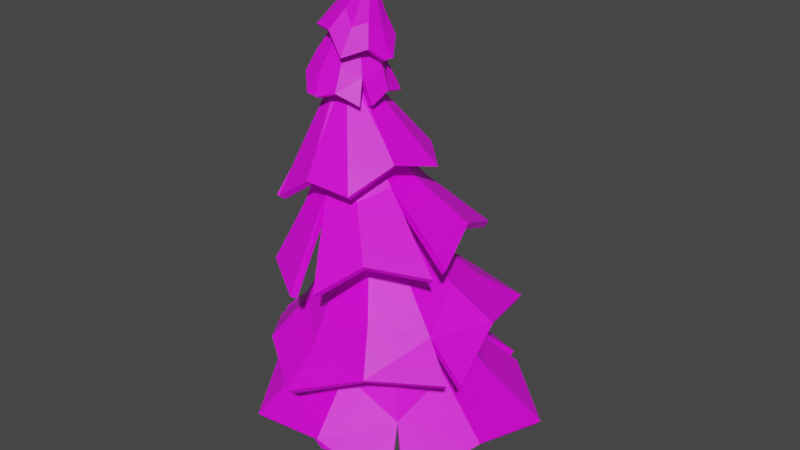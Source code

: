 # Source: Pine_Tree_001.blend  (saved by Blender 2.81.16; exported with 4.5.12 LTS)
import bpy
from mathutils import Matrix  # noqa: F401  (used for matrix-valued properties, if any)

bpy.ops.wm.read_factory_settings(use_empty=True)
scene = bpy.context.scene
scene.name = 'Scene'

# ---- collections
col_collection = bpy.data.collections.new('Collection'); scene.collection.children.link(col_collection)

# ---- images (referenced by path relative to the original .blend; pixels are not part of the script)
import os
ASSET_DIR = os.environ.get("B2B_ASSET_DIR", "")  # directory of the original .blend (textures are referenced by path, not embedded)
HERE = os.path.dirname(os.path.abspath(__file__))  # packed textures are extracted next to this script under _unpacked/

def load_image(name, relpath, width, height, colorspace="sRGB"):
    """Load a texture the original file referenced (path relative to the .blend, or extracted next to this script)."""
    p = next((c for c in (os.path.join(HERE, relpath), os.path.join(ASSET_DIR, relpath)) if relpath and os.path.exists(c)), "")
    if p:
        img = bpy.data.images.load(p, check_existing=True)
        img.name = name
    else:  # same state as the original file: an image datablock whose file is absent (Cycles renders it pink)
        img = bpy.data.images.new(name, width, height)
        img.source = "FILE"
        img.filepath = "//" + (relpath or name)
    img.colorspace_settings.name = colorspace
    return img
img_color_tree_001_png_001 = load_image('Color_Tree_001.png.001', 'Color_Tree_001.jpg', 1024, 1024, 'sRGB')

# ---- materials (node trees are filled in below, after node groups)
mat_material_001 = bpy.data.materials.new('Material.001')
mat_material_001.use_transparent_shadow = False

# ---- material node trees
mat_material_001.use_nodes = True; mat_material_001.node_tree.nodes.clear()
_N = mat_material_001.node_tree.nodes; _L = mat_material_001.node_tree.links
n0 = _N.new('ShaderNodeOutputMaterial'); n0.name = 'Material Output'; n0.location = (300, 300)
n1 = _N.new('ShaderNodeBsdfPrincipled'); n1.name = 'Principled BSDF'; n1.location = (10, 300)
n1.distribution = 'GGX'
n1.subsurface_method = 'BURLEY'
n1.inputs[3].default_value = 1.45
n1.inputs[27].default_value = (0.0, 0.0, 0.0, 1.0)
n1.inputs[28].default_value = 1.0
n2 = _N.new('ShaderNodeTexImage'); n2.name = 'Image Texture'; n2.location = (-265, 178)
n2.image = img_color_tree_001_png_001
_L.new(n1.outputs[0], n0.inputs[0])
_L.new(n2.outputs[0], n1.inputs[0])
n0.is_active_output = True

# ---- world
world_world = bpy.data.worlds.new('World'); scene.world = world_world
world_world.use_nodes = True; world_world.node_tree.nodes.clear()
_N = world_world.node_tree.nodes; _L = world_world.node_tree.links
n0 = _N.new('ShaderNodeOutputWorld'); n0.name = 'World Output'; n0.location = (300, 300)
n1 = _N.new('ShaderNodeBackground'); n1.name = 'Background'; n1.location = (10, 300)
n1.inputs[0].default_value = (0.05088, 0.05088, 0.05088, 1.0)
_L.new(n1.outputs[0], n0.inputs[0])
n0.is_active_output = True
world_world.color = (0.05088, 0.05088, 0.05088)
world_world.use_sun_shadow = False
world_world.sun_shadow_jitter_overblur = 0.0

# ---- meshes
me_cylinder_001 = bpy.data.meshes.new('Cylinder.001')
me_cylinder_001.from_pydata([(9.73e-10, 1.05, -0.01265), (1.355, 0.7047, 1.987), (0.7424, 0.7424, -0.01265), (1.656, 0.579, 2.025), (1.05, -4.312e-08, -0.01265), (1.781, 0.2755, 2.041), (0.7424, -0.7424, -0.01265), (1.656, -0.02792, 2.025), (-9.081e-08, -1.05, -0.01265), (1.355, -0.1536, 1.987), (-0.7424, -0.7424, -0.01265), (1.054, -0.02792, 1.95), (-1.05, 1.529e-08, -0.01265), (0.9289, 0.2755, 1.934), (-0.7424, 0.7424, -0.01265), (1.054, 0.579, 1.95), (1.304, 0.1573, 4.994), (1.148, 0.2224, 4.972), (1.368, -3.725e-09, 5.003), (1.302, -0.1573, 5.005), (1.15, -0.2224, 4.962), (0.9923, -0.1573, 4.951), (0.9278, 3.725e-09, 4.942), (0.9923, 0.1573, 4.951), (0.1149, 0.1243, 8.944), (0.03253, 0.1598, 8.968), (0.149, 0.03852, 8.934), (0.1149, -0.04724, 8.944), (0.03253, -0.08277, 8.968), (-0.0498, -0.04724, 8.992), (-0.0839, 0.03852, 9.002), (-0.0498, 0.1243, 8.992), (0.5179, 0.08571, 10.92), (0.4666, 0.1098, 10.94), (0.5392, 0.02755, 10.9), (0.518, -0.03061, 10.92), (0.4666, -0.0547, 10.94), (0.4152, -0.03061, 10.97), (0.3939, 0.02755, 10.98), (0.4152, 0.08571, 10.97), (0.6745, -0.1795, 7.124), (0.5522, -0.2311, 7.105), (0.6745, 0.06933, 7.124), (0.7251, -0.05511, 7.132), (0.3794, -0.05511, 7.077), (0.43, 0.06933, 7.085), (0.43, -0.1795, 7.085), (0.5522, 0.1209, 7.105), (1.707, 0.06524, 3.551), (1.8, -0.1653, 3.571), (1.482, -0.4914, 3.502), (1.256, -0.3959, 3.454), (1.256, 0.06524, 3.454), (1.482, 0.1607, 3.502), (1.707, -0.3959, 3.551), (1.163, -0.1653, 3.434), (0.8961, -0.03387, 6.039), (1.082, 0.1653, 6.109), (0.7647, 0.3062, 5.989), (0.7647, 0.02447, 5.989), (1.027, 0.02447, 6.088), (1.027, 0.3062, 6.088), (0.7103, 0.1653, 5.968), (0.8961, 0.3645, 6.039), (0.3295, -0.1907, 8.186), (0.3295, 0.02533, 8.186), (0.07917, -0.08266, 8.155), (0.2258, 0.07006, 8.173), (0.2258, -0.2354, 8.173), (0.3724, -0.08266, 8.191), (0.1221, 0.02533, 8.16), (0.1221, -0.1907, 8.16), (0.134, 0.1724, 9.985), (0.2044, 0.2042, 9.955), (0.134, 0.01897, 9.985), (0.1048, 0.09567, 9.997), (0.2747, 0.01897, 9.925), (0.2044, -0.01281, 9.955), (0.2747, 0.1724, 9.925), (0.3039, 0.09567, 9.913)], [], [(0, 1, 3, 2), (2, 3, 5, 4), (4, 5, 7, 6), (6, 7, 9, 8), (8, 9, 11, 10), (10, 11, 13, 12), (49, 48, 16, 18), (12, 13, 15, 14), (14, 15, 1, 0), (0, 2, 4, 6, 8, 10, 12, 14), (68, 64, 27, 28), (51, 50, 20, 21), (53, 52, 23, 17), (48, 53, 17, 16), (54, 49, 18, 19), (55, 51, 21, 22), (50, 54, 19, 20), (52, 55, 22, 23), (73, 72, 39, 33), (69, 65, 24, 26), (70, 66, 30, 31), (71, 68, 28, 29), (64, 69, 26, 27), (65, 67, 25, 24), (67, 70, 31, 25), (66, 71, 29, 30), (32, 33, 39, 38, 37, 36, 35, 34), (75, 74, 37, 38), (77, 76, 35, 36), (79, 78, 32, 34), (72, 75, 38, 39), (74, 77, 36, 37), (76, 79, 34, 35), (78, 73, 33, 32), (62, 59, 46, 44), (63, 58, 45, 47), (61, 63, 47, 42), (60, 57, 43, 40), (59, 56, 41, 46), (58, 62, 44, 45), (57, 61, 42, 43), (56, 60, 40, 41), (15, 13, 55, 52), (9, 7, 54, 50), (13, 11, 51, 55), (7, 5, 49, 54), (3, 1, 53, 48), (1, 15, 52, 53), (11, 9, 50, 51), (5, 3, 48, 49), (20, 19, 60, 56), (18, 16, 61, 57), (23, 22, 62, 58), (21, 20, 56, 59), (19, 18, 57, 60), (16, 17, 63, 61), (17, 23, 58, 63), (22, 21, 59, 62), (44, 46, 71, 66), (47, 45, 70, 67), (42, 47, 67, 65), (40, 43, 69, 64), (46, 41, 68, 71), (45, 44, 66, 70), (43, 42, 65, 69), (41, 40, 64, 68), (24, 25, 73, 78), (27, 26, 79, 76), (29, 28, 77, 74), (31, 30, 75, 72), (26, 24, 78, 79), (28, 27, 76, 77), (30, 29, 74, 75), (25, 31, 72, 73)])
_uv = me_cylinder_001.uv_layers.new(name='UVMap')
_uv.uv.foreach_set('vector', [0.6443, 0.7372, 0.6226, 0.7816, 0.4112, 0.8281, 0.4898, 0.7434, 0.512, 0.8906, 0.4112, 0.8281, 0.6076, 0.8085, 0.6092, 0.9279, 0.6092, 0.9279, 0.6076, 0.8085, 0.5156, 0.8281, 0.5156, 0.8281, 0.5156, 0.8281, 0.5156, 0.8281, 0.5156, 0.8281, 0.5156, 0.8281, 0.5156, 0.8281, 0.5156, 0.8281, 0.5156, 0.8281, 0.5156, 0.8281, 0.5156, 0.8281, 0.5156, 0.8281, 0.5156, 0.8281, 0.5156, 0.8281, 0.5781, 0.8674, 0.4231, 0.916, 0.5156, 0.8281, 0.5156, 0.8281, 0.5156, 0.8281, 0.5156, 0.8281, 0.4888, 0.9594, 0.5156, 0.8281, 0.5156, 0.8281, 0.4888, 0.9594, 0.6226, 0.7816, 0.6443, 0.7372, 0.6443, 0.7372, 0.4898, 0.7434, 0.6092, 0.9279, 0.5156, 0.8281, 0.5156, 0.8281, 0.5156, 0.8281, 0.5156, 0.8281, 0.5156, 0.8281, 0.5156, 0.8281, 0.5156, 0.8281, 0.5156, 0.8281, 0.5156, 0.8281, 0.5156, 0.8281, 0.5156, 0.8281, 0.5156, 0.8281, 0.5156, 0.8281, 0.3963, 0.7155, 0.5156, 0.8281, 0.5156, 0.8281, 0.5156, 0.8281, 0.4231, 0.916, 0.3963, 0.7155, 0.5156, 0.8281, 0.5156, 0.8281, 0.5156, 0.8281, 0.5781, 0.8674, 0.5156, 0.8281, 0.5156, 0.8281, 0.5156, 0.8281, 0.5156, 0.8281, 0.5156, 0.8281, 0.5156, 0.8281, 0.5156, 0.8281, 0.5156, 0.8281, 0.5156, 0.8281, 0.5156, 0.8281, 0.5156, 0.8281, 0.5156, 0.8281, 0.5156, 0.8281, 0.5156, 0.8281, 0.5156, 0.8281, 0.5156, 0.8281, 0.5156, 0.8281, 0.5156, 0.8281, 0.5156, 0.8281, 0.5156, 0.8281, 0.5156, 0.8281, 0.5156, 0.8281, 0.5156, 0.8281, 0.5156, 0.8281, 0.5156, 0.8281, 0.5156, 0.8281, 0.5156, 0.8281, 0.5156, 0.8281, 0.5156, 0.8281, 0.5156, 0.8281, 0.5156, 0.8281, 0.5156, 0.8281, 0.5156, 0.8281, 0.5156, 0.8281, 0.5156, 0.8281, 0.5156, 0.8281, 0.5156, 0.8281, 0.5156, 0.8281, 0.5156, 0.8281, 0.5156, 0.8281, 0.5156, 0.8281, 0.5156, 0.8281, 0.5156, 0.8281, 0.5156, 0.8281, 0.5156, 0.8281, 0.5156, 0.8281, 0.5156, 0.8281, 0.5156, 0.8281, 0.5156, 0.8281, 0.5156, 0.8281, 0.5156, 0.8281, 0.5156, 0.8281, 0.5156, 0.8281, 0.5156, 0.8281, 0.5156, 0.8281, 0.5156, 0.8281, 0.5156, 0.8281, 0.5156, 0.8281, 0.5156, 0.8281, 0.5156, 0.8281, 0.5156, 0.8281, 0.5156, 0.8281, 0.5156, 0.8281, 0.5156, 0.8281, 0.5156, 0.8281, 0.5156, 0.8281, 0.5156, 0.8281, 0.5156, 0.8281, 0.5156, 0.8281, 0.5156, 0.8281, 0.5156, 0.8281, 0.5156, 0.8281, 0.5156, 0.8281, 0.5156, 0.8281, 0.5156, 0.8281, 0.5156, 0.8281, 0.5156, 0.8281, 0.5156, 0.8281, 0.5156, 0.8281, 0.5156, 0.8281, 0.5156, 0.8281, 0.5156, 0.8281, 0.5156, 0.8281, 0.5156, 0.8281, 0.5156, 0.8281, 0.5156, 0.8281, 0.5156, 0.8281, 0.5156, 0.8281, 0.5156, 0.8281, 0.5156, 0.8281, 0.5156, 0.8281, 0.5156, 0.8281, 0.5156, 0.8281, 0.5156, 0.8281, 0.5156, 0.8281, 0.5156, 0.8281, 0.5156, 0.8281, 0.5156, 0.8281, 0.5156, 0.8281, 0.5156, 0.8281, 0.5156, 0.8281, 0.5156, 0.8281, 0.5156, 0.8281, 0.5156, 0.8281, 0.5156, 0.8281, 0.5156, 0.8281, 0.5156, 0.8281, 0.5156, 0.8281, 0.5156, 0.8281, 0.5156, 0.8281, 0.5156, 0.8281, 0.5156, 0.8281, 0.5156, 0.8281, 0.5156, 0.8281, 0.4888, 0.9594, 0.5156, 0.8281, 0.5156, 0.8281, 0.5156, 0.8281, 0.5156, 0.8281, 0.5156, 0.8281, 0.5156, 0.8281, 0.5156, 0.8281, 0.5156, 0.8281, 0.5156, 0.8281, 0.5156, 0.8281, 0.5156, 0.8281, 0.5156, 0.8281, 0.6076, 0.8085, 0.5781, 0.8674, 0.5156, 0.8281, 0.4112, 0.8281, 0.6226, 0.7816, 0.3963, 0.7155, 0.4231, 0.916, 0.6226, 0.7816, 0.4888, 0.9594, 0.5156, 0.8281, 0.3963, 0.7155, 0.5156, 0.8281, 0.5156, 0.8281, 0.5156, 0.8281, 0.5156, 0.8281, 0.6076, 0.8085, 0.4112, 0.8281, 0.4231, 0.916, 0.5781, 0.8674, 0.5156, 0.8281, 0.5156, 0.8281, 0.5156, 0.8281, 0.5156, 0.8281, 0.5156, 0.8281, 0.5156, 0.8281, 0.5156, 0.8281, 0.5156, 0.8281, 0.5156, 0.8281, 0.5156, 0.8281, 0.5156, 0.8281, 0.5156, 0.8281, 0.5156, 0.8281, 0.5156, 0.8281, 0.5156, 0.8281, 0.5156, 0.8281, 0.5156, 0.8281, 0.5156, 0.8281, 0.5156, 0.8281, 0.5156, 0.8281, 0.5156, 0.8281, 0.5156, 0.8281, 0.5156, 0.8281, 0.5156, 0.8281, 0.5156, 0.8281, 0.5156, 0.8281, 0.5156, 0.8281, 0.5156, 0.8281, 0.5156, 0.8281, 0.5156, 0.8281, 0.5156, 0.8281, 0.5156, 0.8281, 0.5156, 0.8281, 0.5156, 0.8281, 0.5156, 0.8281, 0.5156, 0.8281, 0.5156, 0.8281, 0.5156, 0.8281, 0.5156, 0.8281, 0.5156, 0.8281, 0.5156, 0.8281, 0.5156, 0.8281, 0.5156, 0.8281, 0.5156, 0.8281, 0.5156, 0.8281, 0.5156, 0.8281, 0.5156, 0.8281, 0.5156, 0.8281, 0.5156, 0.8281, 0.5156, 0.8281, 0.5156, 0.8281, 0.5156, 0.8281, 0.5156, 0.8281, 0.5156, 0.8281, 0.5156, 0.8281, 0.5156, 0.8281, 0.5156, 0.8281, 0.5156, 0.8281, 0.5156, 0.8281, 0.5156, 0.8281, 0.5156, 0.8281, 0.5156, 0.8281, 0.5156, 0.8281, 0.5156, 0.8281, 0.5156, 0.8281, 0.5156, 0.8281, 0.5156, 0.8281, 0.5156, 0.8281, 0.5156, 0.8281, 0.5156, 0.8281, 0.5156, 0.8281, 0.5156, 0.8281, 0.5156, 0.8281, 0.5156, 0.8281, 0.5156, 0.8281, 0.5156, 0.8281, 0.5156, 0.8281, 0.5156, 0.8281, 0.5156, 0.8281, 0.5156, 0.8281, 0.5156, 0.8281, 0.5156, 0.8281, 0.5156, 0.8281, 0.5156, 0.8281, 0.5156, 0.8281, 0.5156, 0.8281, 0.5156, 0.8281, 0.5156, 0.8281, 0.5156, 0.8281, 0.5156, 0.8281, 0.5156, 0.8281, 0.5156, 0.8281, 0.5156, 0.8281, 0.5156, 0.8281, 0.5156, 0.8281, 0.5156, 0.8281])
me_cylinder_001.materials.append(mat_material_001)
me_cylinder_001.use_remesh_fix_poles = True
me_cylinder_001.use_remesh_preserve_attributes = False
me_cylinder_001.use_mirror_vertex_groups = False
me_cylinder_001.update()
me_circle_002 = bpy.data.meshes.new('Circle.002')
me_circle_002.from_pydata([(-0.2553, 2.786, 3.499), (-1.224, 1.022, 3.396), (-1.692, -0.5355, 2.931), (-0.5971, -1.904, 3.409), (0.9224, -2.945, 3.163), (2.574, -2.341, 3.837), (4.176, -1.117, 3.759), (3.746, 0.5836, 4.313), (3.298, 2.34, 4.043), (1.229, 2.833, 4.112), (0.6469, 0.4578, 6.227), (0.4013, 0.1865, 6.139), (0.3635, -0.1839, 6.085), (0.5477, -0.512, 6.085), (0.8838, -0.6724, 6.139), (1.243, -0.6039, 6.227), (1.489, -0.3327, 6.315), (1.527, 0.03777, 6.369), (1.342, 0.3659, 6.369), (1.006, 0.5263, 6.315), (0.9468, 2.24, 5.559), (-0.3682, 1.995, 4.877), (-1.115, 0.5432, 5.16), (-1.232, -0.7619, 4.639), (-0.2977, -1.715, 5.385), (1.365, -2.39, 5.394), (2.118, -1.727, 6.032), (3.26, -0.9746, 5.818), (2.828, 0.6506, 6.27), (2.426, 1.995, 5.649), (0.2755, 0.3905, 7.991), (0.05513, 0.3159, 7.927), (-0.08109, 0.1207, 7.887), (-0.08109, -0.1207, 7.887), (0.05513, -0.3159, 7.927), (0.2755, -0.3905, 7.991), (0.4959, -0.3159, 8.055), (0.6322, -0.1207, 8.094), (0.6322, 0.1207, 8.094), (0.4959, 0.3159, 8.055), (0.5874, 1.841, 7.109), (-0.3929, 1.358, 7.189), (-1.142, 0.6216, 6.608), (-0.9744, -0.4381, 7.136), (-0.6398, -1.465, 6.799), (0.4169, -1.604, 7.482), (1.514, -1.539, 7.418), (1.914, -0.5503, 7.899), (2.229, 0.5055, 7.61), (1.442, 1.28, 7.726), (0.1945, 0.2244, 9.534), (0.06533, 0.1867, 9.556), (-0.01737, 0.07919, 9.57), (-0.02206, -0.05709, 9.57), (0.05304, -0.1701, 9.556), (0.1793, -0.2166, 9.534), (0.3084, -0.1789, 9.511), (0.3911, -0.07133, 9.497), (0.3958, 0.06495, 9.497), (0.3207, 0.1779, 9.511), (0.4465, 0.7871, 9.264), (-0.1068, 0.8524, 9.103), (-0.4174, 0.4473, 9.349), (-0.6216, -0.2166, 9.13), (-0.3559, -0.4871, 9.315), (-0.03427, -0.8198, 9.033), (0.5426, -0.7214, 9.168), (1.015, -0.3118, 8.908), (1.043, 0.07895, 9.125), (0.8291, 0.6493, 8.963), (0.5243, 0.04029, 10.92), (0.4789, 0.05227, 10.94), (0.4361, 0.03082, 10.97), (0.4123, -0.01586, 10.98), (0.4165, -0.06994, 10.98), (0.4472, -0.1108, 10.96), (0.4926, -0.1227, 10.93), (0.5354, -0.1013, 10.91), (0.5593, -0.05462, 10.89), (0.555, -0.0005401, 10.9), (0.7267, 0.7785, 10.24), (0.201, 0.6053, 10.66), (-0.1695, 0.5337, 10.62), (-0.1316, -0.02022, 10.83), (-0.1909, -0.5131, 10.48), (0.3374, -0.7261, 10.5), (0.7096, -0.7942, 9.997), (1.122, -0.4107, 10.17), (1.291, 0.1627, 9.877), (1.104, 0.4689, 10.27), (1.072, -0.1567, 11.98), (1.072, -0.1567, 11.98), (1.072, -0.1567, 11.98), (1.072, -0.1567, 11.98), (1.072, -0.1567, 11.98), (1.072, -0.1567, 11.98), (1.072, -0.1567, 11.98), (1.072, -0.1567, 11.98), (1.072, -0.1567, 11.98), (1.072, -0.1567, 11.98), (1.563, 0.7392, 4.812), (1.099, 0.8279, 4.698), (0.6661, 0.6214, 4.628), (0.4281, 0.1986, 4.628), (0.4765, -0.279, 4.698), (0.7928, -0.629, 4.812), (1.256, -0.7178, 4.925), (1.69, -0.5113, 4.995), (1.928, -0.08848, 4.995), (1.879, 0.3891, 4.925), (2.999, 2.795, 1.859), (1.147, 3.644, 1.856), (-0.6061, 2.558, 2.329), (-1.906, 1.06, 2.008), (-1.354, -1.03, 2.075), (-0.4075, -2.642, 1.747), (1.571, -2.766, 2.084), (3.615, -2.271, 1.434), (4.272, -0.4887, 1.944), (4.533, 1.539, 1.501), (1.914, -0.5503, 7.899), (2.872, -1.605, 2.49), (1.429, -1.687, 3.146), (-0.4641, -0.5742, 3.156), (-1.081, 0.7829, 2.692), (1.15, 2.615, 2.658), (2.271, 1.768, 3.118), (3.09, -0.2664, 3.094), (0.06836, -1.848, 2.642), (0.07413, 1.592, 3.181), (3.311, 1.014, 2.736), (3.394, -2.516, 1.434), (-1.537, -0.7811, 2.121), (2.793, 2.943, 1.977), (-0.04163, -1.247, 4.4), (0.9414, -2.126, 3.918), (0.05296, 2.082, 4.083), (-0.5151, 0.7521, 4.418), (2.779, 0.3507, 5.043), (2.564, 1.585, 4.671), (2.112, -1.657, 4.745), (-0.956, -0.3579, 3.767), (1.303, 1.751, 4.909), (3.166, -0.8771, 4.41), (-1.791, -0.2762, 2.956), (1.587, 2.635, 4.198), (3.939, -1.292, 3.741), (-1.242, 1.409, 3.4), (-0.01704, 0.8618, 6.698), (0.5566, 0.9853, 6.971), (1.398, 0.2903, 7.273), (1.561, -0.3281, 7.138), (0.5537, -0.9943, 6.982), (-0.05789, -0.9667, 6.556), (-0.3345, 0.299, 6.75), (1.358, 1.018, 6.844), (1.285, -0.9556, 6.945), (-0.3895, -0.3281, 6.594), (3.289, -0.6659, 5.887), (0.8503, -2.466, 5.209), (-1.076, 0.7334, 5.203), (0.5874, 1.841, 7.109), (-0.4394, -1.178, 7.413), (0.3534, -1.179, 8.105), (-0.2642, 1.026, 7.828), (-0.8914, 0.5008, 7.267), (1.208, -1.194, 7.949), (-0.6681, -0.3274, 7.902), (1.501, -0.4206, 8.332), (0.4757, 1.381, 7.799), (-0.5382, 1.342, 7.102), (-0.4643, -1.584, 6.865), (0.6909, 0.3616, 9.657), (0.9108, 0.04253, 9.607), (0.512, -0.5107, 9.653), (0.1419, -0.5802, 9.57), (-0.1586, 0.02295, 9.771), (-0.02722, 0.286, 9.875), (0.4471, 0.4675, 9.82), (0.8056, -0.3156, 9.481), (-0.1453, -0.3734, 9.769), (0.1455, 0.5045, 9.74), (-0.6443, 0.01764, 9.146), (0.9526, 0.588, 8.963), (0.9493, -0.5032, 8.92), (0.1288, -0.8297, 9.021), (0.2033, 0.3126, 10.92), (0.3185, -0.04252, 11.13), (1.029, 0.2657, 10.73), (0.7872, 0.5235, 10.68), (0.7736, -0.5143, 10.58), (1.023, -0.2824, 10.68), (0.1859, -0.3623, 10.83), (0.558, 0.3899, 11.01), (1.132, 0.02808, 10.49), (0.5718, -0.4434, 10.94), (0.4155, 0.6312, 10.65), (1.277, -0.0434, 9.867), (0.7794, -0.1033, 11.54), (0.9268, 0.04932, 11.44), (0.9892, -0.1686, 11.42), (0.7715, -0.1862, 11.48), (0.8536, 0.02693, 11.51), (1.019, -0.08219, 11.37), (0.8574, -0.2229, 11.48), (0.7758, -0.01049, 11.51), (0.9916, -0.015, 11.44), (0.9206, -0.2327, 11.4), (-0.1722, 2.71, 3.363), (-1.088, 1.019, 3.284), (-1.573, -0.4811, 2.815), (-0.5001, -1.812, 3.287), (0.9559, -2.827, 3.036), (2.533, -2.218, 3.705), (4.087, -1.092, 3.611), (3.646, 0.5741, 4.163), (3.24, 2.269, 3.89), (1.291, 2.741, 3.977), (0.7372, 0.3419, 6.119), (0.5478, 0.1389, 6.046), (0.5168, -0.1466, 5.997), (0.6594, -0.4014, 5.998), (0.9233, -0.5274, 6.042), (1.202, -0.4737, 6.11), (1.375, -0.2669, 6.191), (1.397, 0.0195, 6.243), (1.26, 0.2665, 6.241), (1.01, 0.3894, 6.196), (0.9155, 2.377, 5.673), (-0.4691, 2.11, 4.968), (-1.274, 0.5305, 5.233), (-1.385, -0.8085, 4.715), (-0.4079, -1.825, 5.477), (1.378, -2.518, 5.513), (2.166, -1.836, 6.167), (3.337, -1.052, 5.955), (2.922, 0.6925, 6.419), (2.469, 2.108, 5.78), (0.2511, 0.5488, 8.076), (-0.05921, 0.444, 7.988), (-0.2501, 0.1694, 7.932), (-0.2495, -0.166, 7.936), (-0.0581, -0.4399, 7.995), (0.2503, -0.5441, 8.081), (0.5575, -0.4412, 8.171), (0.7525, -0.1663, 8.222), (0.755, 0.1701, 8.219), (0.5623, 0.4454, 8.168), (1.409, 1.003, 7.28), (-0.3301, 1.218, 7.105), (-0.9825, 0.5783, 6.54), (-0.8133, -0.4019, 7.064), (-0.5008, -1.394, 6.721), (0.4517, -1.458, 7.381), (1.459, -1.41, 7.303), (1.821, -0.4575, 7.783), (1.591, 0.3612, 7.978), (1.534, 0.6671, 7.721), (0.1933, 0.09161, 9.445), (0.1436, 0.06792, 9.483), (0.12, 0.03195, 9.507), (0.1197, -0.0169, 9.508), (0.1439, -0.06134, 9.483), (0.1765, -0.08548, 9.445), (0.2402, -0.0775, 9.41), (0.2503, 0.02825, 9.363), (0.2861, 0.03424, 9.39), (0.2407, 0.09236, 9.408), (0.5004, 0.9402, 9.352), (-0.155, 0.9956, 9.2), (-0.5399, 0.5254, 9.463), (-0.7482, -0.2658, 9.24), (-0.4799, -0.5929, 9.424), (-0.1028, -0.9571, 9.117), (0.6103, -0.8744, 9.242), (1.174, -0.3551, 8.966), (1.22, 0.08517, 9.191), (0.9299, 0.7731, 9.035), (0.5633, 0.08728, 10.93), (0.477, 0.1145, 10.97), (0.3999, 0.07683, 10.99), (0.3577, -0.00383, 11.01), (0.364, -0.09201, 11.01), (0.4222, -0.1619, 10.99), (0.5042, -0.1811, 10.95), (0.5797, -0.1421, 10.92), (0.6179, -0.06652, 10.91), (0.6139, 0.02363, 10.91), (0.6485, 0.6346, 10.17), (0.2423, 0.4911, 10.53), (-0.1041, 0.4474, 10.48), (-0.02935, 0.0009326, 10.68), (-0.1199, -0.4067, 10.35), (0.3306, -0.5667, 10.4), (0.6256, -0.6512, 9.937), (0.9701, -0.3187, 10.12), (1.128, 0.1265, 9.827), (0.9515, 0.3855, 10.2), (1.072, -0.1567, 11.98), (1.072, -0.1567, 11.98), (1.072, -0.1567, 11.98), (1.072, -0.1567, 11.98), (1.072, -0.1567, 11.98), (1.072, -0.1567, 11.98), (1.072, -0.1567, 11.98), (1.072, -0.1567, 11.98), (1.072, -0.1567, 11.98), (1.072, -0.1567, 11.98), (1.51, 0.6018, 4.706), (1.126, 0.6848, 4.586), (0.7632, 0.5244, 4.517), (0.5705, 0.1728, 4.519), (0.62, -0.2274, 4.603), (0.8779, -0.4936, 4.717), (1.247, -0.5575, 4.837), (1.586, -0.3923, 4.899), (1.774, -0.06012, 4.899), (1.744, 0.3232, 4.82), (2.902, 2.717, 1.736), (1.141, 3.535, 1.716), (-0.5422, 2.473, 2.184), (-1.797, 1.04, 1.868), (-1.258, -0.9457, 1.956), (-0.3428, -2.536, 1.618), (1.551, -2.642, 1.954), (3.51, -2.198, 1.314), (4.151, -0.4574, 1.813), (4.421, 1.491, 1.37), (1.543, 0.1009, 8.055), (2.78, -1.505, 2.37), (1.413, -1.541, 3.037), (-0.3336, -0.5169, 3.043), (-0.9605, 0.7583, 2.557), (1.15, 2.496, 2.521), (2.195, 1.654, 2.997), (2.95, -0.2349, 2.98), (0.139, -1.73, 2.519), (0.1551, 1.492, 3.056), (3.188, 0.9639, 2.613), (3.335, -2.407, 1.311), (-1.419, -0.7685, 1.993), (2.76, 2.834, 1.845), (0.06533, -1.141, 4.299), (0.9788, -1.995, 3.804), (0.1395, 1.992, 3.953), (-0.3737, 0.709, 4.314), (2.659, 0.3344, 4.907), (2.496, 1.502, 4.525), (2.061, -1.527, 4.625), (-0.8175, -0.3285, 3.656), (1.306, 1.625, 4.777), (3.065, -0.819, 4.274), (-1.67, -0.2865, 2.83), (1.552, 2.539, 4.056), (3.866, -1.21, 3.606), (-1.14, 1.339, 3.276), (-0.126, 0.9798, 6.781), (0.5258, 1.135, 7.069), (1.51, 0.3337, 7.41), (1.668, -0.3703, 7.277), (0.5262, -1.144, 7.08), (-0.1725, -1.082, 6.641), (-0.4982, 0.3448, 6.816), (1.409, 1.134, 6.974), (1.339, -1.072, 7.076), (-0.5513, -0.3711, 6.66), (3.391, -0.6716, 6.029), (0.7807, -2.594, 5.305), (-1.202, 0.8227, 5.285), (0.6497, 1.7, 7.025), (-0.3244, -1.069, 7.325), (0.3827, -1.027, 8.006), (-0.1573, 0.9031, 7.742), (-0.7324, 0.4571, 7.196), (1.15, -1.068, 7.833), (-0.5052, -0.2879, 7.831), (1.407, -0.3281, 8.216), (0.5388, 1.241, 7.715), (-0.3995, 1.269, 7.025), (-0.3934, -1.457, 6.768), (0.8187, 0.4727, 9.718), (1.091, 0.06033, 9.657), (0.5821, -0.6678, 9.711), (0.1156, -0.7429, 9.641), (-0.3114, 0.03371, 9.864), (-0.1612, 0.3804, 9.973), (0.5039, 0.635, 9.895), (0.9486, -0.4119, 9.534), (-0.2861, -0.472, 9.858), (0.09824, 0.6549, 9.83), (-0.7813, 0.03986, 9.252), (1.103, 0.6378, 9.036), (1.055, -0.6244, 8.988), (0.1449, -0.9883, 9.093), (0.2791, 0.2265, 10.78), (0.4366, -0.02758, 10.98), (0.8762, 0.1795, 10.68), (0.7109, 0.3798, 10.61), (0.6905, -0.3664, 10.52), (0.8707, -0.1851, 10.64), (0.2637, -0.2551, 10.7), (0.5673, 0.2452, 10.9), (0.9568, 0.02815, 10.45), (0.5807, -0.2779, 10.86), (0.381, 0.4815, 10.56), (1.111, -0.008766, 9.825), (0.8683, -0.09523, 11.47), (0.8795, -0.03837, 11.4), (0.897, -0.1067, 11.42), (0.8318, -0.1175, 11.42), (0.8671, -0.05784, 11.46), (0.9051, -0.08108, 11.37), (0.8728, -0.1209, 11.45), (0.8314, -0.05923, 11.44), (0.9043, -0.07114, 11.43), (0.872, -0.1322, 11.38)], [], [(134, 14, 13), (137, 10, 136), (138, 18, 17), (140, 14, 135), (137, 12, 11), (142, 18, 139), (140, 16, 15), (134, 12, 141), (142, 10, 19), (138, 16, 143), (149, 31, 148), (150, 37, 38), (153, 35, 152), (154, 31, 32), (150, 39, 155), (156, 35, 36), (154, 33, 157), (149, 39, 30), (156, 37, 151), (153, 33, 34), (163, 54, 162), (164, 52, 51), (49, 58, 48), (163, 56, 55), (167, 52, 165), (49, 50, 59), (168, 56, 166), (167, 54, 53), (164, 50, 169), (120, 58, 57), (173, 79, 172), (175, 76, 174), (177, 73, 176), (178, 79, 70), (174, 77, 179), (176, 74, 180), (178, 71, 181), (179, 78, 173), (180, 75, 175), (177, 71, 72), (205, 93, 92), (206, 90, 99), (207, 97, 96), (198, 94, 93), (199, 91, 90), (200, 98, 97), (201, 95, 94), (202, 92, 91), (203, 99, 98), (204, 96, 95), (121, 116, 131), (124, 132, 123), (125, 133, 111), (121, 118, 127), (128, 114, 115), (125, 112, 129), (130, 118, 119), (128, 116, 122), (124, 112, 113), (130, 110, 126), (109, 126, 100), (102, 124, 103), (105, 122, 106), (109, 127, 130), (101, 129, 102), (104, 128, 105), (107, 127, 108), (101, 126, 125), (103, 123, 104), (107, 122, 121), (7, 143, 6), (9, 136, 142), (3, 141, 2), (5, 143, 140), (145, 139, 8), (1, 141, 137), (5, 135, 4), (7, 139, 138), (147, 136, 0), (3, 135, 134), (24, 157, 153), (26, 151, 27), (20, 155, 149), (22, 157, 23), (26, 152, 156), (28, 155, 29), (160, 148, 154), (24, 152, 159), (28, 151, 150), (20, 148, 21), (41, 169, 161), (43, 162, 167), (47, 166, 46), (43, 165, 42), (45, 166, 163), (170, 165, 164), (45, 162, 171), (62, 181, 177), (64, 175, 65), (68, 179, 173), (60, 181, 61), (64, 176, 180), (66, 179, 184), (60, 172, 178), (62, 176, 182), (66, 175, 174), (68, 172, 183), (85, 190, 195), (89, 194, 88), (81, 186, 193), (85, 192, 84), (87, 194, 191), (196, 189, 80), (83, 192, 187), (87, 190, 86), (89, 189, 188), (83, 186, 82), (195, 207, 204), (188, 203, 194), (193, 205, 202), (195, 201, 192), (191, 203, 200), (193, 199, 189), (187, 201, 198), (191, 207, 190), (188, 199, 206), (187, 205, 186), (134, 135, 14), (137, 11, 10), (138, 139, 18), (140, 15, 14), (137, 141, 12), (142, 19, 18), (140, 143, 16), (134, 13, 12), (142, 136, 10), (138, 17, 16), (149, 30, 31), (150, 151, 37), (153, 34, 35), (154, 148, 31), (150, 38, 39), (156, 152, 35), (154, 32, 33), (149, 155, 39), (156, 36, 37), (153, 157, 33), (163, 55, 54), (164, 165, 52), (49, 59, 58), (163, 166, 56), (167, 53, 52), (49, 40, 50), (168, 57, 56), (167, 162, 54), (164, 51, 50), (120, 48, 58), (173, 78, 79), (175, 75, 76), (177, 72, 73), (178, 172, 79), (174, 76, 77), (176, 73, 74), (178, 70, 71), (179, 77, 78), (180, 74, 75), (177, 181, 71), (205, 198, 93), (206, 199, 90), (207, 200, 97), (198, 201, 94), (199, 202, 91), (200, 203, 98), (201, 204, 95), (202, 205, 92), (203, 206, 99), (204, 207, 96), (121, 122, 116), (124, 113, 132), (125, 126, 133), (121, 117, 118), (128, 123, 114), (125, 111, 112), (130, 127, 118), (128, 115, 116), (124, 129, 112), (130, 119, 110), (109, 130, 126), (102, 129, 124), (105, 128, 122), (109, 108, 127), (101, 125, 129), (104, 123, 128), (107, 121, 127), (101, 100, 126), (103, 124, 123), (107, 106, 122), (7, 138, 143), (9, 0, 136), (3, 134, 141), (5, 146, 143), (145, 142, 139), (1, 144, 141), (5, 140, 135), (7, 8, 139), (147, 137, 136), (3, 4, 135), (24, 23, 157), (26, 156, 151), (20, 29, 155), (22, 154, 157), (26, 25, 152), (28, 150, 155), (160, 21, 148), (24, 153, 152), (28, 158, 151), (20, 149, 148), (41, 164, 169), (43, 44, 162), (47, 168, 166), (43, 167, 165), (45, 46, 166), (170, 42, 165), (45, 163, 162), (62, 61, 181), (64, 180, 175), (68, 67, 179), (60, 178, 181), (64, 63, 176), (66, 174, 179), (60, 69, 172), (62, 177, 176), (66, 185, 175), (68, 173, 172), (85, 86, 190), (89, 188, 194), (81, 82, 186), (85, 195, 192), (87, 197, 194), (196, 193, 189), (83, 84, 192), (87, 191, 190), (89, 80, 189), (83, 187, 186), (195, 190, 207), (188, 206, 203), (193, 186, 205), (195, 204, 201), (191, 194, 203), (193, 202, 199), (187, 192, 201), (191, 200, 207), (188, 189, 199), (187, 198, 205), (48, 120, 49), (40, 49, 120, 57), (342, 221, 222), (345, 344, 218), (346, 225, 226), (348, 343, 222), (345, 219, 220), (350, 347, 226), (348, 223, 224), (342, 349, 220), (350, 227, 218), (346, 351, 224), (357, 356, 239), (358, 246, 245), (361, 360, 243), (362, 240, 239), (358, 363, 247), (364, 244, 243), (362, 365, 241), (357, 238, 247), (364, 359, 245), (361, 242, 241), (371, 370, 262), (372, 259, 260), (257, 256, 266), (371, 263, 264), (375, 373, 260), (257, 267, 258), (376, 374, 264), (375, 261, 262), (372, 377, 258), (328, 265, 266), (381, 380, 287), (383, 382, 284), (385, 384, 281), (386, 278, 287), (382, 387, 285), (384, 388, 282), (386, 389, 279), (387, 381, 286), (388, 383, 283), (385, 280, 279), (413, 300, 301), (414, 307, 298), (415, 304, 305), (406, 301, 302), (407, 298, 299), (408, 305, 306), (409, 302, 303), (410, 299, 300), (411, 306, 307), (412, 303, 304), (329, 339, 324), (332, 331, 340), (333, 319, 341), (329, 335, 326), (336, 323, 322), (333, 337, 320), (338, 327, 326), (336, 330, 324), (332, 321, 320), (338, 334, 318), (317, 308, 334), (310, 311, 332), (313, 314, 330), (317, 338, 335), (309, 310, 337), (312, 313, 336), (315, 316, 335), (309, 333, 334), (311, 312, 331), (315, 329, 330), (215, 214, 351), (217, 350, 344), (211, 210, 349), (213, 348, 351), (353, 216, 347), (209, 345, 349), (213, 212, 343), (215, 346, 347), (355, 208, 344), (211, 342, 343), (232, 361, 365), (234, 235, 359), (228, 357, 363), (230, 231, 365), (234, 364, 360), (236, 237, 363), (368, 362, 356), (232, 367, 360), (236, 358, 359), (228, 229, 356), (249, 369, 377), (251, 375, 370), (255, 254, 374), (251, 250, 373), (253, 371, 374), (378, 372, 373), (253, 379, 370), (270, 385, 389), (272, 273, 383), (276, 381, 387), (268, 269, 389), (272, 388, 384), (274, 392, 387), (268, 386, 380), (270, 390, 384), (274, 382, 383), (276, 391, 380), (293, 403, 398), (297, 296, 402), (289, 401, 394), (293, 292, 400), (295, 399, 402), (404, 288, 397), (291, 395, 400), (295, 294, 398), (297, 396, 397), (291, 290, 394), (403, 412, 415), (396, 402, 411), (401, 410, 413), (403, 400, 409), (399, 408, 411), (401, 397, 407), (395, 406, 409), (399, 398, 415), (396, 414, 407), (395, 394, 413), (342, 222, 343), (345, 218, 219), (346, 226, 347), (348, 222, 223), (345, 220, 349), (350, 226, 227), (348, 224, 351), (342, 220, 221), (350, 218, 344), (346, 224, 225), (357, 239, 238), (358, 245, 359), (361, 243, 242), (362, 239, 356), (358, 247, 246), (364, 243, 360), (362, 241, 240), (357, 247, 363), (364, 245, 244), (361, 241, 365), (371, 262, 263), (372, 260, 373), (257, 266, 267), (371, 264, 374), (375, 260, 261), (257, 258, 248), (376, 264, 265), (375, 262, 370), (372, 258, 259), (328, 266, 256), (381, 287, 286), (383, 284, 283), (385, 281, 280), (386, 287, 380), (382, 285, 284), (384, 282, 281), (386, 279, 278), (387, 286, 285), (388, 283, 282), (385, 279, 389), (413, 301, 406), (414, 298, 407), (415, 305, 408), (406, 302, 409), (407, 299, 410), (408, 306, 411), (409, 303, 412), (410, 300, 413), (411, 307, 414), (412, 304, 415), (329, 324, 330), (332, 340, 321), (333, 341, 334), (329, 326, 325), (336, 322, 331), (333, 320, 319), (338, 326, 335), (336, 324, 323), (332, 320, 337), (338, 318, 327), (317, 334, 338), (310, 332, 337), (313, 330, 336), (317, 335, 316), (309, 337, 333), (312, 336, 331), (315, 335, 329), (309, 334, 308), (311, 331, 332), (315, 330, 314), (215, 351, 346), (217, 344, 208), (211, 349, 342), (213, 351, 354), (353, 347, 350), (209, 349, 352), (213, 343, 348), (215, 347, 216), (355, 344, 345), (211, 343, 212), (232, 365, 231), (234, 359, 364), (228, 363, 237), (230, 365, 362), (234, 360, 233), (236, 363, 358), (368, 356, 229), (232, 360, 361), (236, 359, 366), (228, 356, 357), (249, 377, 372), (251, 370, 252), (255, 374, 376), (251, 373, 375), (253, 374, 254), (378, 373, 250), (253, 370, 371), (270, 389, 269), (272, 383, 388), (276, 387, 275), (268, 389, 386), (272, 384, 271), (274, 387, 382), (268, 380, 277), (270, 384, 385), (274, 383, 393), (276, 380, 381), (293, 398, 294), (297, 402, 396), (289, 394, 290), (293, 400, 403), (295, 402, 405), (404, 397, 401), (291, 400, 292), (295, 398, 399), (297, 397, 288), (291, 394, 395), (403, 415, 398), (396, 411, 414), (401, 413, 394), (403, 409, 412), (399, 411, 402), (401, 407, 410), (395, 409, 400), (399, 415, 408), (396, 407, 397), (395, 413, 406), (256, 257, 328), (248, 265, 328, 257), (147, 0, 208, 355), (144, 1, 209, 352), (3, 2, 210, 211), (4, 3, 211, 212), (5, 4, 212, 213), (146, 5, 213, 354), (7, 6, 214, 215), (8, 7, 215, 216), (145, 8, 216, 353), (0, 9, 217, 208), (10, 11, 219, 218), (11, 12, 220, 219), (12, 13, 221, 220), (13, 14, 222, 221), (14, 15, 223, 222), (15, 16, 224, 223), (16, 17, 225, 224), (17, 18, 226, 225), (18, 19, 227, 226), (19, 10, 218, 227), (20, 21, 229, 228), (21, 160, 368, 229), (22, 23, 231, 230), (23, 24, 232, 231), (24, 159, 367, 232), (25, 26, 234, 233), (26, 27, 235, 234), (158, 28, 236, 366), (28, 29, 237, 236), (29, 20, 228, 237), (31, 30, 238, 239), (32, 31, 239, 240), (33, 32, 240, 241), (34, 33, 241, 242), (35, 34, 242, 243), (36, 35, 243, 244), (37, 36, 244, 245), (38, 37, 245, 246), (39, 38, 246, 247), (30, 39, 247, 238), (152, 25, 233, 360), (154, 22, 230, 362), (41, 161, 369, 249), (42, 170, 378, 250), (43, 42, 250, 251), (44, 43, 251, 252), (45, 171, 379, 253), (46, 45, 253, 254), (47, 46, 254, 255), (50, 51, 259, 258), (51, 52, 260, 259), (52, 53, 261, 260), (53, 54, 262, 261), (54, 55, 263, 262), (55, 56, 264, 263), (56, 57, 265, 264), (57, 58, 266, 265), (58, 59, 267, 266), (59, 50, 258, 267), (162, 44, 252, 370), (164, 41, 249, 372), (50, 40, 248, 258), (57, 168, 376, 265), (60, 61, 269, 268), (61, 62, 270, 269), (62, 182, 390, 270), (63, 64, 272, 271), (64, 65, 273, 272), (185, 66, 274, 393), (66, 184, 392, 274), (67, 68, 276, 275), (68, 183, 391, 276), (69, 60, 268, 277), (71, 70, 278, 279), (72, 71, 279, 280), (73, 72, 280, 281), (74, 73, 281, 282), (75, 74, 282, 283), (76, 75, 283, 284), (77, 76, 284, 285), (78, 77, 285, 286), (79, 78, 286, 287), (70, 79, 287, 278), (172, 69, 277, 380), (176, 63, 271, 384), (179, 67, 275, 387), (196, 80, 288, 404), (82, 81, 289, 290), (83, 82, 290, 291), (84, 83, 291, 292), (85, 84, 292, 293), (86, 85, 293, 294), (87, 86, 294, 295), (197, 87, 295, 405), (89, 88, 296, 297), (80, 89, 297, 288), (90, 91, 299, 298), (91, 92, 300, 299), (92, 93, 301, 300), (93, 94, 302, 301), (94, 95, 303, 302), (95, 96, 304, 303), (96, 97, 305, 304), (97, 98, 306, 305), (98, 99, 307, 306), (99, 90, 298, 307), (100, 101, 309, 308), (101, 102, 310, 309), (102, 103, 311, 310), (103, 104, 312, 311), (104, 105, 313, 312), (105, 106, 314, 313), (106, 107, 315, 314), (107, 108, 316, 315), (108, 109, 317, 316), (109, 100, 308, 317), (111, 133, 341, 319), (112, 111, 319, 320), (113, 112, 320, 321), (132, 113, 321, 340), (115, 114, 322, 323), (116, 115, 323, 324), (131, 116, 324, 339), (118, 117, 325, 326), (110, 119, 327, 318), (126, 110, 318, 334), (119, 118, 326, 327), (117, 121, 329, 325), (114, 123, 331, 322), (121, 131, 339, 329), (123, 132, 340, 331), (133, 126, 334, 341), (1, 137, 345, 209), (2, 141, 349, 210), (9, 142, 350, 217), (6, 143, 351, 214), (141, 144, 352, 349), (142, 145, 353, 350), (143, 146, 354, 351), (137, 147, 355, 345), (27, 151, 359, 235), (151, 158, 366, 359), (159, 152, 360, 367), (160, 154, 362, 368), (169, 50, 258, 377), (168, 47, 255, 376), (161, 169, 377, 369), (170, 164, 372, 378), (171, 162, 370, 379), (65, 175, 383, 273), (182, 176, 384, 390), (183, 172, 380, 391), (184, 179, 387, 392), (175, 185, 393, 383), (81, 193, 401, 289), (88, 194, 402, 296), (193, 196, 404, 401), (194, 197, 405, 402), (40, 57, 265, 248)])
_uv = me_circle_002.uv_layers.new(name='UVMap')
_uv.uv.foreach_set('vector', [0.129, 0.8281, 0.129, 0.8281, 0.129, 0.8281, 0.129, 0.8281, 0.129, 0.8281, 0.129, 0.8281, 0.129, 0.8281, 0.129, 0.8281, 0.129, 0.8281, 0.129, 0.8281, 0.129, 0.8281, 0.129, 0.8281, 0.129, 0.8281, 0.129, 0.8281, 0.129, 0.8281, 0.129, 0.8281, 0.129, 0.8281, 0.129, 0.8281, 0.129, 0.8281, 0.129, 0.8281, 0.129, 0.8281, 0.129, 0.8281, 0.129, 0.8281, 0.129, 0.8281, 0.129, 0.8281, 0.129, 0.8281, 0.129, 0.8281, 0.129, 0.8281, 0.129, 0.8281, 0.129, 0.8281, 0.129, 0.8281, 0.129, 0.8281, 0.129, 0.8281, 0.129, 0.8281, 0.129, 0.8281, 0.129, 0.8281, 0.129, 0.8281, 0.129, 0.8281, 0.129, 0.8281, 0.129, 0.8281, 0.129, 0.8281, 0.129, 0.8281, 0.129, 0.8281, 0.129, 0.8281, 0.129, 0.8281, 0.129, 0.8281, 0.129, 0.8281, 0.129, 0.8281, 0.129, 0.8281, 0.129, 0.8281, 0.129, 0.8281, 0.129, 0.8281, 0.129, 0.8281, 0.129, 0.8281, 0.129, 0.8281, 0.129, 0.8281, 0.129, 0.8281, 0.129, 0.8281, 0.129, 0.8281, 0.129, 0.8281, 0.129, 0.8281, 0.129, 0.8281, 0.129, 0.8281, 0.129, 0.8281, 0.129, 0.8281, 0.129, 0.8281, 0.129, 0.8281, 0.129, 0.8281, 0.129, 0.8281, 0.129, 0.8281, 0.129, 0.8281, 0.129, 0.8281, 0.129, 0.8281, 0.129, 0.8281, 0.129, 0.8281, 0.129, 0.8281, 0.129, 0.8281, 0.129, 0.8281, 0.129, 0.8281, 0.129, 0.8281, 0.129, 0.8281, 0.129, 0.8281, 0.129, 0.8281, 0.129, 0.8281, 0.129, 0.8281, 0.129, 0.8281, 0.129, 0.8281, 0.129, 0.8281, 0.129, 0.8281, 0.129, 0.8281, 0.129, 0.8281, 0.129, 0.8281, 0.129, 0.8281, 0.129, 0.8281, 0.129, 0.8281, 0.129, 0.8281, 0.129, 0.8281, 0.129, 0.8281, 0.129, 0.8281, 0.129, 0.8281, 0.129, 0.8281, 0.129, 0.8281, 0.129, 0.8281, 0.129, 0.8281, 0.129, 0.8281, 0.129, 0.8281, 0.129, 0.8281, 0.129, 0.8281, 0.129, 0.8281, 0.129, 0.8281, 0.129, 0.8281, 0.129, 0.8281, 0.129, 0.8281, 0.129, 0.8281, 0.129, 0.8281, 0.129, 0.8281, 0.129, 0.8281, 0.129, 0.8281, 0.129, 0.8281, 0.129, 0.8281, 0.129, 0.8281, 0.129, 0.8281, 0.129, 0.8281, 0.129, 0.8281, 0.129, 0.8281, 0.129, 0.8281, 0.129, 0.8281, 0.129, 0.8281, 0.129, 0.8281, 0.129, 0.8281, 0.129, 0.8281, 0.129, 0.8281, 0.129, 0.8281, 0.129, 0.8281, 0.129, 0.8281, 0.129, 0.8281, 0.129, 0.8281, 0.129, 0.8281, 0.129, 0.8281, 0.129, 0.8281, 0.129, 0.8281, 0.129, 0.8281, 0.129, 0.8281, 0.129, 0.8281, 0.129, 0.8281, 0.129, 0.8281, 0.129, 0.8281, 0.129, 0.8281, 0.129, 0.8281, 0.129, 0.8281, 0.129, 0.8281, 0.129, 0.8281, 0.129, 0.8281, 0.129, 0.8281, 0.129, 0.8281, 0.129, 0.8281, 0.129, 0.8281, 0.129, 0.8281, 0.129, 0.8281, 0.129, 0.8281, 0.129, 0.8281, 0.129, 0.8281, 0.129, 0.8281, 0.129, 0.8281, 0.129, 0.8281, 0.129, 0.8281, 0.129, 0.8281, 0.129, 0.8281, 0.129, 0.8281, 0.129, 0.8281, 0.129, 0.8281, 0.129, 0.8281, 0.129, 0.8281, 0.129, 0.8281, 0.129, 0.8281, 0.129, 0.8281, 0.129, 0.8281, 0.129, 0.8281, 0.129, 0.8281, 0.129, 0.8281, 0.129, 0.8281, 0.129, 0.8281, 0.129, 0.8281, 0.129, 0.8281, 0.129, 0.8281, 0.129, 0.8281, 0.129, 0.8281, 0.129, 0.8281, 0.129, 0.8281, 0.129, 0.8281, 0.129, 0.8281, 0.129, 0.8281, 0.129, 0.8281, 0.129, 0.8281, 0.129, 0.8281, 0.129, 0.8281, 0.129, 0.8281, 0.129, 0.8281, 0.129, 0.8281, 0.129, 0.8281, 0.129, 0.8281, 0.129, 0.8281, 0.129, 0.8281, 0.129, 0.8281, 0.129, 0.8281, 0.129, 0.8281, 0.129, 0.8281, 0.129, 0.8281, 0.129, 0.8281, 0.129, 0.8281, 0.129, 0.8281, 0.129, 0.8281, 0.129, 0.8281, 0.129, 0.8281, 0.129, 0.8281, 0.129, 0.8281, 0.129, 0.8281, 0.129, 0.8281, 0.129, 0.8281, 0.129, 0.8281, 0.129, 0.8281, 0.129, 0.8281, 0.129, 0.8281, 0.129, 0.8281, 0.129, 0.8281, 0.129, 0.8281, 0.129, 0.8281, 0.129, 0.8281, 0.129, 0.8281, 0.129, 0.8281, 0.129, 0.8281, 0.129, 0.8281, 0.129, 0.8281, 0.129, 0.8281, 0.129, 0.8281, 0.129, 0.8281, 0.129, 0.8281, 0.129, 0.8281, 0.129, 0.8281, 0.129, 0.8281, 0.129, 0.8281, 0.129, 0.8281, 0.129, 0.8281, 0.129, 0.8281, 0.129, 0.8281, 0.129, 0.8281, 0.129, 0.8281, 0.129, 0.8281, 0.129, 0.8281, 0.129, 0.8281, 0.129, 0.8281, 0.129, 0.8281, 0.129, 0.8281, 0.129, 0.8281, 0.129, 0.8281, 0.129, 0.8281, 0.129, 0.8281, 0.129, 0.8281, 0.129, 0.8281, 0.129, 0.8281, 0.129, 0.8281, 0.129, 0.8281, 0.129, 0.8281, 0.129, 0.8281, 0.129, 0.8281, 0.129, 0.8281, 0.129, 0.8281, 0.129, 0.8281, 0.129, 0.8281, 0.129, 0.8281, 0.129, 0.8281, 0.129, 0.8281, 0.129, 0.8281, 0.129, 0.8281, 0.129, 0.8281, 0.129, 0.8281, 0.129, 0.8281, 0.129, 0.8281, 0.129, 0.8281, 0.129, 0.8281, 0.129, 0.8281, 0.129, 0.8281, 0.129, 0.8281, 0.129, 0.8281, 0.129, 0.8281, 0.129, 0.8281, 0.129, 0.8281, 0.129, 0.8281, 0.129, 0.8281, 0.129, 0.8281, 0.129, 0.8281, 0.129, 0.8281, 0.129, 0.8281, 0.129, 0.8281, 0.129, 0.8281, 0.129, 0.8281, 0.129, 0.8281, 0.129, 0.8281, 0.129, 0.8281, 0.129, 0.8281, 0.129, 0.8281, 0.129, 0.8281, 0.129, 0.8281, 0.129, 0.8281, 0.129, 0.8281, 0.129, 0.8281, 0.129, 0.8281, 0.129, 0.8281, 0.129, 0.8281, 0.129, 0.8281, 0.129, 0.8281, 0.129, 0.8281, 0.129, 0.8281, 0.129, 0.8281, 0.129, 0.8281, 0.129, 0.8281, 0.129, 0.8281, 0.129, 0.8281, 0.129, 0.8281, 0.129, 0.8281, 0.129, 0.8281, 0.129, 0.8281, 0.129, 0.8281, 0.129, 0.8281, 0.129, 0.8281, 0.129, 0.8281, 0.129, 0.8281, 0.129, 0.8281, 0.129, 0.8281, 0.129, 0.8281, 0.129, 0.8281, 0.129, 0.8281, 0.129, 0.8281, 0.129, 0.8281, 0.129, 0.8281, 0.129, 0.8281, 0.129, 0.8281, 0.129, 0.8281, 0.129, 0.8281, 0.129, 0.8281, 0.129, 0.8281, 0.129, 0.8281, 0.129, 0.8281, 0.129, 0.8281, 0.129, 0.8281, 0.129, 0.8281, 0.129, 0.8281, 0.129, 0.8281, 0.129, 0.8281, 0.129, 0.8281, 0.129, 0.8281, 0.129, 0.8281, 0.129, 0.8281, 0.129, 0.8281, 0.129, 0.8281, 0.129, 0.8281, 0.129, 0.8281, 0.129, 0.8281, 0.129, 0.8281, 0.129, 0.8281, 0.129, 0.8281, 0.129, 0.8281, 0.129, 0.8281, 0.129, 0.8281, 0.129, 0.8281, 0.129, 0.8281, 0.129, 0.8281, 0.129, 0.8281, 0.129, 0.8281, 0.129, 0.8281, 0.129, 0.8281, 0.129, 0.8281, 0.129, 0.8281, 0.129, 0.8281, 0.129, 0.8281, 0.129, 0.8281, 0.129, 0.8281, 0.129, 0.8281, 0.129, 0.8281, 0.129, 0.8281, 0.129, 0.8281, 0.129, 0.8281, 0.129, 0.8281, 0.129, 0.8281, 0.129, 0.8281, 0.129, 0.8281, 0.129, 0.8281, 0.129, 0.8281, 0.129, 0.8281, 0.129, 0.8281, 0.129, 0.8281, 0.129, 0.8281, 0.129, 0.8281, 0.129, 0.8281, 0.129, 0.8281, 0.129, 0.8281, 0.129, 0.8281, 0.129, 0.8281, 0.129, 0.8281, 0.129, 0.8281, 0.129, 0.8281, 0.129, 0.8281, 0.129, 0.8281, 0.129, 0.8281, 0.129, 0.8281, 0.129, 0.8281, 0.129, 0.8281, 0.129, 0.8281, 0.129, 0.8281, 0.129, 0.8281, 0.129, 0.8281, 0.129, 0.8281, 0.129, 0.8281, 0.129, 0.8281, 0.129, 0.8281, 0.129, 0.8281, 0.129, 0.8281, 0.129, 0.8281, 0.129, 0.8281, 0.129, 0.8281, 0.129, 0.8281, 0.129, 0.8281, 0.129, 0.8281, 0.129, 0.8281, 0.129, 0.8281, 0.129, 0.8281, 0.129, 0.8281, 0.129, 0.8281, 0.129, 0.8281, 0.129, 0.8281, 0.129, 0.8281, 0.129, 0.8281, 0.129, 0.8281, 0.129, 0.8281, 0.129, 0.8281, 0.129, 0.8281, 0.129, 0.8281, 0.129, 0.8281, 0.129, 0.8281, 0.129, 0.8281, 0.129, 0.8281, 0.129, 0.8281, 0.129, 0.8281, 0.129, 0.8281, 0.129, 0.8281, 0.129, 0.8281, 0.129, 0.8281, 0.129, 0.8281, 0.129, 0.8281, 0.129, 0.8281, 0.129, 0.8281, 0.129, 0.8281, 0.129, 0.8281, 0.129, 0.8281, 0.129, 0.8281, 0.129, 0.8281, 0.129, 0.8281, 0.129, 0.8281, 0.129, 0.8281, 0.129, 0.8281, 0.129, 0.8281, 0.129, 0.8281, 0.129, 0.8281, 0.129, 0.8281, 0.129, 0.8281, 0.129, 0.8281, 0.129, 0.8281, 0.129, 0.8281, 0.129, 0.8281, 0.129, 0.8281, 0.129, 0.8281, 0.129, 0.8281, 0.129, 0.8281, 0.129, 0.8281, 0.129, 0.8281, 0.129, 0.8281, 0.129, 0.8281, 0.129, 0.8281, 0.129, 0.8281, 0.129, 0.8281, 0.129, 0.8281, 0.129, 0.8281, 0.129, 0.8281, 0.129, 0.8281, 0.129, 0.8281, 0.129, 0.8281, 0.129, 0.8281, 0.129, 0.8281, 0.129, 0.8281, 0.129, 0.8281, 0.129, 0.8281, 0.129, 0.8281, 0.129, 0.8281, 0.129, 0.8281, 0.129, 0.8281, 0.129, 0.8281, 0.129, 0.8281, 0.129, 0.8281, 0.129, 0.8281, 0.129, 0.8281, 0.129, 0.8281, 0.129, 0.8281, 0.129, 0.8281, 0.129, 0.8281, 0.129, 0.8281, 0.129, 0.8281, 0.129, 0.8281, 0.129, 0.8281, 0.129, 0.8281, 0.129, 0.8281, 0.129, 0.8281, 0.129, 0.8281, 0.129, 0.8281, 0.129, 0.8281, 0.129, 0.8281, 0.129, 0.8281, 0.129, 0.8281, 0.129, 0.8281, 0.129, 0.8281, 0.129, 0.8281, 0.129, 0.8281, 0.129, 0.8281, 0.129, 0.8281, 0.129, 0.8281, 0.129, 0.8281, 0.129, 0.8281, 0.129, 0.8281, 0.129, 0.8281, 0.129, 0.8281, 0.129, 0.8281, 0.129, 0.8281, 0.129, 0.8281, 0.129, 0.8281, 0.129, 0.8281, 0.129, 0.8281, 0.129, 0.8281, 0.129, 0.8281, 0.129, 0.8281, 0.129, 0.8281, 0.129, 0.8281, 0.129, 0.8281, 0.129, 0.8281, 0.129, 0.8281, 0.129, 0.8281, 0.129, 0.8281, 0.129, 0.8281, 0.129, 0.8281, 0.129, 0.8281, 0.129, 0.8281, 0.129, 0.8281, 0.129, 0.8281, 0.129, 0.8281, 0.129, 0.8281, 0.129, 0.8281, 0.129, 0.8281, 0.129, 0.8281, 0.129, 0.8281, 0.129, 0.8281, 0.129, 0.8281, 0.129, 0.8281, 0.129, 0.8281, 0.129, 0.8281, 0.129, 0.8281, 0.129, 0.8281, 0.129, 0.8281, 0.129, 0.8281, 0.129, 0.8281, 0.129, 0.8281, 0.129, 0.8281, 0.129, 0.8281, 0.129, 0.8281, 0.129, 0.8281, 0.129, 0.8281, 0.129, 0.8281, 0.129, 0.8281, 0.129, 0.8281, 0.129, 0.8281, 0.129, 0.8281, 0.129, 0.8281, 0.129, 0.8281, 0.129, 0.8281, 0.129, 0.8281, 0.129, 0.8281, 0.129, 0.8281, 0.129, 0.8281, 0.129, 0.8281, 0.129, 0.8281, 0.129, 0.8281, 0.129, 0.8281, 0.129, 0.8281, 0.129, 0.8281, 0.129, 0.8281, 0.129, 0.8281, 0.129, 0.8281, 0.129, 0.8281, 0.129, 0.8281, 0.129, 0.8281, 0.129, 0.8281, 0.129, 0.8281, 0.129, 0.8281, 0.129, 0.8281, 0.129, 0.8281, 0.129, 0.8281, 0.129, 0.8281, 0.129, 0.8281, 0.129, 0.8281, 0.129, 0.8281, 0.129, 0.8281, 0.129, 0.8281, 0.129, 0.8281, 0.129, 0.8281, 0.129, 0.8281, 0.129, 0.8281, 0.129, 0.8281, 0.129, 0.8281, 0.129, 0.8281, 0.129, 0.8281, 0.129, 0.8281, 0.129, 0.8281, 0.129, 0.8281, 0.129, 0.8281, 0.129, 0.8281, 0.129, 0.8281, 0.129, 0.8281, 0.129, 0.8281, 0.129, 0.8281, 0.129, 0.8281, 0.129, 0.8281, 0.129, 0.8281, 0.129, 0.8281, 0.129, 0.8281, 0.129, 0.8281, 0.129, 0.8281, 0.129, 0.8281, 0.129, 0.8281, 0.129, 0.8281, 0.129, 0.8281, 0.129, 0.8281, 0.129, 0.8281, 0.129, 0.8281, 0.129, 0.8281, 0.129, 0.8281, 0.129, 0.8281, 0.129, 0.8281, 0.129, 0.8281, 0.129, 0.8281, 0.129, 0.8281, 0.129, 0.8281, 0.129, 0.8281, 0.129, 0.8281, 0.129, 0.8281, 0.129, 0.8281, 0.129, 0.8281, 0.129, 0.8281, 0.129, 0.8281, 0.129, 0.8281, 0.129, 0.8281, 0.129, 0.8281, 0.129, 0.8281, 0.129, 0.8281, 0.129, 0.8281, 0.129, 0.8281, 0.129, 0.8281, 0.129, 0.8281, 0.129, 0.8281, 0.129, 0.8281, 0.129, 0.8281, 0.129, 0.8281, 0.129, 0.8281, 0.129, 0.8281, 0.129, 0.8281, 0.129, 0.8281, 0.129, 0.8281, 0.129, 0.8281, 0.129, 0.8281, 0.129, 0.8281, 0.129, 0.8281, 0.129, 0.8281, 0.129, 0.8281, 0.129, 0.8281, 0.129, 0.8281, 0.129, 0.8281, 0.129, 0.8281, 0.129, 0.8281, 0.129, 0.8281, 0.129, 0.8281, 0.129, 0.8281, 0.129, 0.8281, 0.129, 0.8281, 0.129, 0.8281, 0.129, 0.8281, 0.129, 0.8281, 0.129, 0.8281, 0.129, 0.8281, 0.129, 0.8281, 0.129, 0.8281, 0.129, 0.8281, 0.129, 0.8281, 0.129, 0.8281, 0.129, 0.8281, 0.129, 0.8281, 0.129, 0.8281, 0.129, 0.8281, 0.129, 0.8281, 0.129, 0.8281, 0.129, 0.8281, 0.129, 0.8281, 0.129, 0.8281, 0.129, 0.8281, 0.129, 0.8281, 0.129, 0.8281, 0.129, 0.8281, 0.129, 0.8281, 0.129, 0.8281, 0.129, 0.8281, 0.129, 0.8281, 0.129, 0.8281, 0.129, 0.8281, 0.129, 0.8281, 0.129, 0.8281, 0.129, 0.8281, 0.129, 0.8281, 0.129, 0.8281, 0.129, 0.8281, 0.129, 0.8281, 0.129, 0.8281, 0.129, 0.8281, 0.129, 0.8281, 0.129, 0.8281, 0.129, 0.8281, 0.129, 0.8281, 0.129, 0.8281, 0.129, 0.8281, 0.129, 0.8281, 0.129, 0.8281, 0.129, 0.8281, 0.129, 0.8281, 0.129, 0.8281, 0.129, 0.8281, 0.129, 0.8281, 0.129, 0.8281, 0.129, 0.8281, 0.129, 0.8281, 0.129, 0.8281, 0.129, 0.8281, 0.129, 0.8281, 0.129, 0.8281, 0.129, 0.8281, 0.129, 0.8281, 0.129, 0.8281, 0.129, 0.8281, 0.129, 0.8281, 0.129, 0.8281, 0.129, 0.8281, 0.129, 0.8281, 0.129, 0.8281, 0.129, 0.8281, 0.129, 0.8281, 0.129, 0.8281, 0.129, 0.8281, 0.129, 0.8281, 0.129, 0.8281, 0.129, 0.8281, 0.129, 0.8281, 0.129, 0.8281, 0.129, 0.8281, 0.129, 0.8281, 0.129, 0.8281, 0.129, 0.8281, 0.129, 0.8281, 0.129, 0.8281, 0.129, 0.8281, 0.129, 0.8281, 0.129, 0.8281, 0.129, 0.8281, 0.129, 0.8281, 0.129, 0.8281, 0.129, 0.8281, 0.129, 0.8281, 0.129, 0.8281, 0.129, 0.8281, 0.129, 0.8281, 0.129, 0.8281, 0.129, 0.8281, 0.129, 0.8281, 0.129, 0.8281, 0.129, 0.8281, 0.129, 0.8281, 0.129, 0.8281, 0.129, 0.8281, 0.129, 0.8281, 0.129, 0.8281, 0.129, 0.8281, 0.129, 0.8281, 0.129, 0.8281, 0.129, 0.8281, 0.129, 0.8281, 0.129, 0.8281, 0.129, 0.8281, 0.129, 0.8281, 0.129, 0.8281, 0.129, 0.8281, 0.129, 0.8281, 0.129, 0.8281, 0.129, 0.8281, 0.129, 0.8281, 0.129, 0.8281, 0.129, 0.8281, 0.129, 0.8281, 0.129, 0.8281, 0.129, 0.8281, 0.129, 0.8281, 0.129, 0.8281, 0.129, 0.8281, 0.129, 0.8281, 0.129, 0.8281, 0.129, 0.8281, 0.129, 0.8281, 0.129, 0.8281, 0.129, 0.8281, 0.129, 0.8281, 0.129, 0.8281, 0.129, 0.8281, 0.129, 0.8281, 0.129, 0.8281, 0.129, 0.8281, 0.129, 0.8281, 0.129, 0.8281, 0.129, 0.8281, 0.129, 0.8281, 0.129, 0.8281, 0.129, 0.8281, 0.129, 0.8281, 0.129, 0.8281, 0.129, 0.8281, 0.129, 0.8281, 0.129, 0.8281, 0.129, 0.8281, 0.129, 0.8281, 0.129, 0.8281, 0.129, 0.8281, 0.129, 0.8281, 0.129, 0.8281, 0.129, 0.8281, 0.129, 0.8281, 0.129, 0.8281, 0.129, 0.8281, 0.129, 0.8281, 0.129, 0.8281, 0.129, 0.8281, 0.129, 0.8281, 0.129, 0.8281, 0.129, 0.8281, 0.129, 0.8281, 0.129, 0.8281, 0.129, 0.8281, 0.129, 0.8281, 0.129, 0.8281, 0.129, 0.8281, 0.129, 0.8281, 0.129, 0.8281, 0.129, 0.8281, 0.129, 0.8281, 0.129, 0.8281, 0.129, 0.8281, 0.129, 0.8281, 0.129, 0.8281, 0.129, 0.8281, 0.129, 0.8281, 0.129, 0.8281, 0.129, 0.8281, 0.129, 0.8281, 0.129, 0.8281, 0.129, 0.8281, 0.129, 0.8281, 0.129, 0.8281, 0.129, 0.8281, 0.129, 0.8281, 0.129, 0.8281, 0.129, 0.8281, 0.129, 0.8281, 0.129, 0.8281, 0.129, 0.8281, 0.129, 0.8281, 0.129, 0.8281, 0.129, 0.8281, 0.129, 0.8281, 0.129, 0.8281, 0.129, 0.8281, 0.129, 0.8281, 0.129, 0.8281, 0.129, 0.8281, 0.129, 0.8281, 0.129, 0.8281, 0.129, 0.8281, 0.129, 0.8281, 0.129, 0.8281, 0.129, 0.8281, 0.129, 0.8281, 0.129, 0.8281, 0.129, 0.8281, 0.129, 0.8281, 0.129, 0.8281, 0.129, 0.8281, 0.129, 0.8281, 0.129, 0.8281, 0.129, 0.8281, 0.129, 0.8281, 0.129, 0.8281, 0.129, 0.8281, 0.129, 0.8281, 0.129, 0.8281, 0.129, 0.8281, 0.129, 0.8281, 0.129, 0.8281, 0.129, 0.8281, 0.129, 0.8281, 0.129, 0.8281, 0.129, 0.8281, 0.129, 0.8281, 0.129, 0.8281, 0.129, 0.8281, 0.129, 0.8281, 0.129, 0.8281, 0.129, 0.8281, 0.129, 0.8281, 0.129, 0.8281, 0.129, 0.8281, 0.129, 0.8281, 0.129, 0.8281, 0.129, 0.8281, 0.129, 0.8281, 0.129, 0.8281, 0.129, 0.8281, 0.129, 0.8281, 0.129, 0.8281, 0.129, 0.8281, 0.129, 0.8281, 0.129, 0.8281, 0.129, 0.8281, 0.129, 0.8281, 0.129, 0.8281, 0.129, 0.8281, 0.129, 0.8281, 0.129, 0.8281, 0.129, 0.8281, 0.129, 0.8281, 0.129, 0.8281, 0.129, 0.8281, 0.129, 0.8281, 0.129, 0.8281, 0.129, 0.8281, 0.129, 0.8281, 0.129, 0.8281, 0.129, 0.8281, 0.129, 0.8281, 0.129, 0.8281, 0.129, 0.8281, 0.129, 0.8281, 0.129, 0.8281, 0.129, 0.8281, 0.129, 0.8281, 0.129, 0.8281, 0.129, 0.8281, 0.129, 0.8281, 0.129, 0.8281, 0.129, 0.8281, 0.129, 0.8281, 0.129, 0.8281, 0.129, 0.8281, 0.129, 0.8281, 0.129, 0.8281, 0.129, 0.8281, 0.129, 0.8281, 0.129, 0.8281, 0.129, 0.8281, 0.129, 0.8281, 0.129, 0.8281, 0.129, 0.8281, 0.129, 0.8281, 0.129, 0.8281, 0.129, 0.8281, 0.129, 0.8281, 0.129, 0.8281, 0.129, 0.8281, 0.129, 0.8281, 0.129, 0.8281, 0.129, 0.8281, 0.129, 0.8281, 0.129, 0.8281, 0.129, 0.8281, 0.129, 0.8281, 0.129, 0.8281, 0.129, 0.8281, 0.129, 0.8281, 0.129, 0.8281, 0.129, 0.8281, 0.129, 0.8281, 0.129, 0.8281, 0.129, 0.8281, 0.129, 0.8281, 0.129, 0.8281, 0.129, 0.8281, 0.129, 0.8281, 0.129, 0.8281, 0.129, 0.8281, 0.129, 0.8281, 0.129, 0.8281, 0.129, 0.8281, 0.129, 0.8281, 0.129, 0.8281, 0.129, 0.8281, 0.129, 0.8281, 0.129, 0.8281, 0.129, 0.8281, 0.129, 0.8281, 0.129, 0.8281, 0.129, 0.8281, 0.129, 0.8281, 0.129, 0.8281, 0.129, 0.8281, 0.129, 0.8281, 0.129, 0.8281, 0.129, 0.8281, 0.129, 0.8281, 0.129, 0.8281, 0.129, 0.8281, 0.129, 0.8281, 0.129, 0.8281, 0.129, 0.8281, 0.129, 0.8281, 0.129, 0.8281, 0.129, 0.8281, 0.129, 0.8281, 0.129, 0.8281, 0.129, 0.8281, 0.129, 0.8281, 0.129, 0.8281, 0.129, 0.8281, 0.129, 0.8281, 0.129, 0.8281, 0.129, 0.8281, 0.129, 0.8281, 0.129, 0.8281, 0.129, 0.8281, 0.129, 0.8281, 0.129, 0.8281, 0.129, 0.8281, 0.129, 0.8281, 0.129, 0.8281, 0.129, 0.8281, 0.129, 0.8281, 0.129, 0.8281, 0.129, 0.8281, 0.129, 0.8281, 0.129, 0.8281, 0.129, 0.8281, 0.129, 0.8281, 0.129, 0.8281, 0.129, 0.8281, 0.129, 0.8281, 0.129, 0.8281, 0.129, 0.8281, 0.129, 0.8281, 0.129, 0.8281, 0.129, 0.8281, 0.129, 0.8281, 0.129, 0.8281, 0.129, 0.8281, 0.129, 0.8281, 0.129, 0.8281, 0.129, 0.8281, 0.129, 0.8281, 0.129, 0.8281, 0.129, 0.8281, 0.129, 0.8281, 0.129, 0.8281, 0.129, 0.8281, 0.129, 0.8281, 0.129, 0.8281, 0.129, 0.8281, 0.129, 0.8281, 0.129, 0.8281, 0.129, 0.8281, 0.129, 0.8281, 0.129, 0.8281, 0.129, 0.8281, 0.129, 0.8281, 0.129, 0.8281, 0.129, 0.8281, 0.129, 0.8281, 0.129, 0.8281, 0.129, 0.8281, 0.129, 0.8281, 0.129, 0.8281, 0.129, 0.8281, 0.129, 0.8281, 0.129, 0.8281, 0.129, 0.8281, 0.129, 0.8281, 0.129, 0.8281, 0.129, 0.8281, 0.129, 0.8281, 0.129, 0.8281, 0.129, 0.8281, 0.129, 0.8281, 0.129, 0.8281, 0.129, 0.8281, 0.129, 0.8281, 0.129, 0.8281, 0.129, 0.8281, 0.129, 0.8281, 0.129, 0.8281, 0.129, 0.8281, 0.129, 0.8281, 0.129, 0.8281, 0.129, 0.8281, 0.129, 0.8281, 0.129, 0.8281, 0.129, 0.8281, 0.129, 0.8281, 0.129, 0.8281, 0.129, 0.8281, 0.129, 0.8281, 0.129, 0.8281, 0.129, 0.8281, 0.129, 0.8281, 0.129, 0.8281, 0.129, 0.8281, 0.129, 0.8281, 0.129, 0.8281, 0.129, 0.8281, 0.129, 0.8281, 0.129, 0.8281, 0.129, 0.8281, 0.129, 0.8281, 0.129, 0.8281, 0.129, 0.8281, 0.129, 0.8281, 0.129, 0.8281, 0.129, 0.8281, 0.129, 0.8281, 0.129, 0.8281, 0.129, 0.8281, 0.129, 0.8281, 0.129, 0.8281, 0.129, 0.8281, 0.129, 0.8281, 0.129, 0.8281, 0.129, 0.8281, 0.129, 0.8281, 0.129, 0.8281, 0.129, 0.8281, 0.129, 0.8281, 0.129, 0.8281, 0.129, 0.8281, 0.129, 0.8281, 0.129, 0.8281, 0.129, 0.8281, 0.129, 0.8281, 0.129, 0.8281, 0.129, 0.8281, 0.129, 0.8281, 0.129, 0.8281, 0.129, 0.8281, 0.129, 0.8281, 0.129, 0.8281, 0.129, 0.8281, 0.129, 0.8281, 0.129, 0.8281, 0.129, 0.8281, 0.129, 0.8281, 0.129, 0.8281, 0.129, 0.8281, 0.129, 0.8281, 0.129, 0.8281, 0.129, 0.8281, 0.129, 0.8281, 0.129, 0.8281, 0.129, 0.8281, 0.129, 0.8281, 0.129, 0.8281, 0.129, 0.8281, 0.129, 0.8281, 0.129, 0.8281, 0.129, 0.8281, 0.129, 0.8281, 0.129, 0.8281, 0.129, 0.8281, 0.129, 0.8281, 0.129, 0.8281, 0.129, 0.8281, 0.129, 0.8281, 0.129, 0.8281, 0.129, 0.8281, 0.129, 0.8281, 0.129, 0.8281, 0.129, 0.8281, 0.129, 0.8281, 0.129, 0.8281, 0.129, 0.8281, 0.129, 0.8281, 0.129, 0.8281, 0.129, 0.8281, 0.129, 0.8281, 0.129, 0.8281, 0.129, 0.8281, 0.129, 0.8281, 0.129, 0.8281, 0.129, 0.8281, 0.129, 0.8281, 0.129, 0.8281, 0.129, 0.8281, 0.129, 0.8281, 0.129, 0.8281, 0.129, 0.8281, 0.129, 0.8281, 0.129, 0.8281, 0.129, 0.8281, 0.129, 0.8281, 0.129, 0.8281, 0.129, 0.8281, 0.129, 0.8281, 0.129, 0.8281, 0.129, 0.8281, 0.129, 0.8281, 0.129, 0.8281, 0.129, 0.8281, 0.129, 0.8281, 0.129, 0.8281, 0.129, 0.8281, 0.129, 0.8281, 0.129, 0.8281, 0.129, 0.8281, 0.129, 0.8281, 0.129, 0.8281, 0.129, 0.8281, 0.129, 0.8281, 0.129, 0.8281, 0.129, 0.8281, 0.129, 0.8281, 0.129, 0.8281, 0.129, 0.8281, 0.129, 0.8281, 0.129, 0.8281, 0.129, 0.8281, 0.129, 0.8281, 0.129, 0.8281, 0.129, 0.8281, 0.129, 0.8281, 0.129, 0.8281, 0.129, 0.8281, 0.129, 0.8281, 0.129, 0.8281, 0.129, 0.8281, 0.129, 0.8281, 0.129, 0.8281, 0.129, 0.8281, 0.129, 0.8281, 0.129, 0.8281, 0.129, 0.8281, 0.129, 0.8281, 0.129, 0.8281, 0.129, 0.8281, 0.129, 0.8281, 0.129, 0.8281, 0.129, 0.8281, 0.129, 0.8281, 0.129, 0.8281, 0.129, 0.8281, 0.129, 0.8281, 0.129, 0.8281, 0.129, 0.8281, 0.129, 0.8281, 0.129, 0.8281, 0.129, 0.8281, 0.129, 0.8281, 0.129, 0.8281, 0.129, 0.8281, 0.129, 0.8281, 0.129, 0.8281, 0.129, 0.8281, 0.129, 0.8281, 0.129, 0.8281, 0.129, 0.8281, 0.129, 0.8281, 0.129, 0.8281, 0.129, 0.8281, 0.129, 0.8281, 0.129, 0.8281, 0.129, 0.8281, 0.129, 0.8281, 0.129, 0.8281, 0.129, 0.8281, 0.129, 0.8281, 0.129, 0.8281, 0.129, 0.8281, 0.129, 0.8281, 0.129, 0.8281, 0.129, 0.8281, 0.129, 0.8281, 0.129, 0.8281, 0.129, 0.8281, 0.129, 0.8281, 0.129, 0.8281, 0.129, 0.8281, 0.129, 0.8281, 0.129, 0.8281, 0.129, 0.8281, 0.129, 0.8281, 0.129, 0.8281, 0.129, 0.8281, 0.129, 0.8281, 0.129, 0.8281, 0.129, 0.8281, 0.129, 0.8281, 0.129, 0.8281, 0.129, 0.8281, 0.129, 0.8281, 0.129, 0.8281, 0.129, 0.8281, 0.129, 0.8281, 0.129, 0.8281, 0.129, 0.8281, 0.129, 0.8281, 0.129, 0.8281, 0.129, 0.8281, 0.129, 0.8281, 0.129, 0.8281, 0.129, 0.8281, 0.129, 0.8281, 0.129, 0.8281, 0.129, 0.8281, 0.129, 0.8281, 0.129, 0.8281, 0.129, 0.8281, 0.129, 0.8281, 0.129, 0.8281, 0.129, 0.8281, 0.129, 0.8281, 0.129, 0.8281, 0.129, 0.8281, 0.129, 0.8281, 0.129, 0.8281, 0.129, 0.8281, 0.129, 0.8281, 0.129, 0.8281, 0.129, 0.8281, 0.129, 0.8281, 0.129, 0.8281, 0.129, 0.8281, 0.129, 0.8281, 0.129, 0.8281, 0.129, 0.8281, 0.129, 0.8281, 0.129, 0.8281, 0.129, 0.8281, 0.129, 0.8281, 0.129, 0.8281, 0.129, 0.8281, 0.129, 0.8281, 0.129, 0.8281, 0.129, 0.8281, 0.129, 0.8281, 0.129, 0.8281, 0.129, 0.8281, 0.129, 0.8281, 0.129, 0.8281, 0.129, 0.8281, 0.129, 0.8281, 0.129, 0.8281, 0.129, 0.8281, 0.129, 0.8281, 0.129, 0.8281, 0.129, 0.8281, 0.129, 0.8281, 0.129, 0.8281, 0.129, 0.8281, 0.129, 0.8281, 0.129, 0.8281, 0.129, 0.8281, 0.129, 0.8281, 0.129, 0.8281, 0.129, 0.8281, 0.129, 0.8281, 0.129, 0.8281, 0.129, 0.8281, 0.129, 0.8281, 0.129, 0.8281, 0.129, 0.8281, 0.129, 0.8281, 0.129, 0.8281, 0.129, 0.8281, 0.129, 0.8281, 0.129, 0.8281, 0.129, 0.8281, 0.129, 0.8281, 0.129, 0.8281, 0.129, 0.8281, 0.129, 0.8281, 0.129, 0.8281, 0.129, 0.8281, 0.129, 0.8281, 0.129, 0.8281, 0.129, 0.8281, 0.129, 0.8281, 0.129, 0.8281, 0.129, 0.8281, 0.129, 0.8281, 0.129, 0.8281, 0.129, 0.8281, 0.129, 0.8281, 0.129, 0.8281, 0.129, 0.8281, 0.129, 0.8281, 0.129, 0.8281, 0.129, 0.8281, 0.129, 0.8281, 0.129, 0.8281, 0.129, 0.8281, 0.129, 0.8281, 0.129, 0.8281, 0.129, 0.8281, 0.129, 0.8281, 0.129, 0.8281, 0.129, 0.8281, 0.129, 0.8281, 0.129, 0.8281, 0.129, 0.8281, 0.129, 0.8281, 0.129, 0.8281, 0.129, 0.8281, 0.129, 0.8281, 0.129, 0.8281, 0.129, 0.8281, 0.129, 0.8281, 0.129, 0.8281, 0.129, 0.8281, 0.129, 0.8281, 0.129, 0.8281, 0.129, 0.8281, 0.129, 0.8281, 0.129, 0.8281, 0.129, 0.8281, 0.129, 0.8281, 0.129, 0.8281, 0.129, 0.8281, 0.129, 0.8281, 0.129, 0.8281, 0.129, 0.8281, 0.129, 0.8281, 0.129, 0.8281, 0.129, 0.8281, 0.129, 0.8281, 0.129, 0.8281, 0.129, 0.8281, 0.129, 0.8281, 0.129, 0.8281, 0.129, 0.8281, 0.129, 0.8281, 0.129, 0.8281, 0.129, 0.8281, 0.129, 0.8281, 0.129, 0.8281, 0.129, 0.8281, 0.129, 0.8281, 0.129, 0.8281, 0.129, 0.8281, 0.129, 0.8281, 0.129, 0.8281, 0.129, 0.8281, 0.129, 0.8281, 0.129, 0.8281, 0.129, 0.8281, 0.129, 0.8281, 0.129, 0.8281, 0.129, 0.8281, 0.129, 0.8281, 0.129, 0.8281, 0.129, 0.8281, 0.129, 0.8281, 0.129, 0.8281, 0.129, 0.8281, 0.129, 0.8281, 0.129, 0.8281, 0.129, 0.8281, 0.129, 0.8281, 0.129, 0.8281, 0.129, 0.8281, 0.129, 0.8281, 0.129, 0.8281, 0.129, 0.8281, 0.129, 0.8281, 0.129, 0.8281, 0.129, 0.8281, 0.129, 0.8281, 0.129, 0.8281, 0.129, 0.8281, 0.129, 0.8281, 0.129, 0.8281, 0.129, 0.8281, 0.129, 0.8281, 0.129, 0.8281, 0.129, 0.8281, 0.129, 0.8281, 0.129, 0.8281, 0.129, 0.8281, 0.129, 0.8281, 0.129, 0.8281, 0.129, 0.8281, 0.129, 0.8281, 0.129, 0.8281, 0.129, 0.8281, 0.129, 0.8281, 0.129, 0.8281, 0.129, 0.8281, 0.129, 0.8281, 0.129, 0.8281, 0.129, 0.8281, 0.129, 0.8281, 0.129, 0.8281, 0.129, 0.8281, 0.129, 0.8281, 0.129, 0.8281, 0.129, 0.8281, 0.129, 0.8281, 0.129, 0.8281, 0.129, 0.8281, 0.129, 0.8281, 0.129, 0.8281, 0.129, 0.8281, 0.129, 0.8281, 0.129, 0.8281, 0.129, 0.8281, 0.129, 0.8281, 0.129, 0.8281, 0.129, 0.8281, 0.129, 0.8281, 0.129, 0.8281, 0.129, 0.8281, 0.129, 0.8281, 0.129, 0.8281, 0.129, 0.8281, 0.129, 0.8281, 0.129, 0.8281, 0.129, 0.8281, 0.129, 0.8281, 0.129, 0.8281, 0.129, 0.8281, 0.129, 0.8281, 0.129, 0.8281, 0.129, 0.8281, 0.129, 0.8281, 0.129, 0.8281, 0.129, 0.8281, 0.129, 0.8281, 0.129, 0.8281, 0.129, 0.8281, 0.129, 0.8281, 0.129, 0.8281, 0.129, 0.8281, 0.129, 0.8281, 0.129, 0.8281, 0.129, 0.8281, 0.129, 0.8281, 0.129, 0.8281, 0.129, 0.8281, 0.129, 0.8281, 0.129, 0.8281, 0.129, 0.8281, 0.129, 0.8281, 0.129, 0.8281, 0.129, 0.8281, 0.129, 0.8281, 0.129, 0.8281, 0.129, 0.8281, 0.129, 0.8281, 0.129, 0.8281, 0.129, 0.8281, 0.129, 0.8281, 0.129, 0.8281, 0.129, 0.8281, 0.129, 0.8281, 0.129, 0.8281, 0.129, 0.8281, 0.129, 0.8281, 0.129, 0.8281, 0.129, 0.8281, 0.129, 0.8281, 0.129, 0.8281, 0.129, 0.8281, 0.129, 0.8281, 0.129, 0.8281, 0.129, 0.8281, 0.129, 0.8281, 0.129, 0.8281, 0.129, 0.8281, 0.129, 0.8281, 0.129, 0.8281, 0.129, 0.8281, 0.129, 0.8281, 0.129, 0.8281, 0.129, 0.8281, 0.129, 0.8281, 0.129, 0.8281, 0.129, 0.8281, 0.129, 0.8281, 0.129, 0.8281, 0.129, 0.8281, 0.129, 0.8281, 0.129, 0.8281, 0.129, 0.8281, 0.129, 0.8281, 0.129, 0.8281, 0.129, 0.8281, 0.129, 0.8281, 0.129, 0.8281, 0.129, 0.8281, 0.129, 0.8281, 0.129, 0.8281, 0.129, 0.8281, 0.129, 0.8281, 0.129, 0.8281, 0.129, 0.8281, 0.129, 0.8281, 0.129, 0.8281, 0.129, 0.8281, 0.129, 0.8281, 0.129, 0.8281, 0.129, 0.8281, 0.129, 0.8281, 0.129, 0.8281, 0.129, 0.8281, 0.129, 0.8281, 0.129, 0.8281, 0.129, 0.8281, 0.129, 0.8281, 0.129, 0.8281, 0.129, 0.8281, 0.129, 0.8281, 0.129, 0.8281, 0.129, 0.8281, 0.129, 0.8281, 0.129, 0.8281, 0.129, 0.8281, 0.129, 0.8281, 0.129, 0.8281, 0.129, 0.8281, 0.129, 0.8281, 0.129, 0.8281, 0.129, 0.8281, 0.129, 0.8281, 0.129, 0.8281, 0.129, 0.8281, 0.129, 0.8281, 0.129, 0.8281, 0.129, 0.8281, 0.129, 0.8281, 0.129, 0.8281, 0.129, 0.8281, 0.129, 0.8281, 0.129, 0.8281, 0.129, 0.8281, 0.129, 0.8281, 0.129, 0.8281, 0.129, 0.8281, 0.129, 0.8281, 0.129, 0.8281, 0.129, 0.8281, 0.129, 0.8281, 0.129, 0.8281, 0.129, 0.8281, 0.129, 0.8281, 0.129, 0.8281, 0.129, 0.8281, 0.129, 0.8281, 0.129, 0.8281, 0.129, 0.8281, 0.129, 0.8281, 0.129, 0.8281, 0.129, 0.8281, 0.129, 0.8281, 0.129, 0.8281, 0.129, 0.8281, 0.129, 0.8281, 0.129, 0.8281, 0.129, 0.8281, 0.129, 0.8281, 0.129, 0.8281, 0.129, 0.8281, 0.129, 0.8281, 0.129, 0.8281, 0.129, 0.8281, 0.129, 0.8281, 0.129, 0.8281, 0.129, 0.8281, 0.129, 0.8281, 0.129, 0.8281, 0.129, 0.8281, 0.129, 0.8281, 0.129, 0.8281, 0.129, 0.8281, 0.129, 0.8281, 0.129, 0.8281, 0.129, 0.8281, 0.129, 0.8281, 0.129, 0.8281, 0.129, 0.8281, 0.129, 0.8281, 0.129, 0.8281, 0.129, 0.8281, 0.129, 0.8281, 0.129, 0.8281, 0.129, 0.8281, 0.129, 0.8281, 0.129, 0.8281, 0.129, 0.8281, 0.129, 0.8281, 0.129, 0.8281, 0.129, 0.8281, 0.129, 0.8281, 0.129, 0.8281, 0.129, 0.8281, 0.129, 0.8281, 0.129, 0.8281, 0.129, 0.8281, 0.129, 0.8281, 0.129, 0.8281, 0.129, 0.8281, 0.129, 0.8281, 0.129, 0.8281, 0.129, 0.8281, 0.129, 0.8281, 0.129, 0.8281, 0.129, 0.8281, 0.129, 0.8281, 0.129, 0.8281, 0.129, 0.8281, 0.129, 0.8281, 0.129, 0.8281, 0.129, 0.8281, 0.129, 0.8281, 0.129, 0.8281, 0.129, 0.8281, 0.129, 0.8281, 0.129, 0.8281, 0.129, 0.8281, 0.129, 0.8281, 0.129, 0.8281, 0.129, 0.8281, 0.129, 0.8281, 0.129, 0.8281, 0.129, 0.8281, 0.129, 0.8281, 0.129, 0.8281, 0.129, 0.8281, 0.129, 0.8281, 0.129, 0.8281, 0.129, 0.8281, 0.129, 0.8281, 0.129, 0.8281, 0.129, 0.8281, 0.129, 0.8281, 0.129, 0.8281, 0.129, 0.8281, 0.129, 0.8281, 0.129, 0.8281, 0.129, 0.8281, 0.129, 0.8281, 0.129, 0.8281, 0.129, 0.8281, 0.129, 0.8281, 0.129, 0.8281, 0.129, 0.8281, 0.129, 0.8281, 0.129, 0.8281, 0.129, 0.8281, 0.129, 0.8281, 0.129, 0.8281, 0.129, 0.8281, 0.129, 0.8281, 0.129, 0.8281, 0.129, 0.8281, 0.129, 0.8281, 0.129, 0.8281, 0.129, 0.8281, 0.129, 0.8281, 0.129, 0.8281, 0.129, 0.8281, 0.129, 0.8281, 0.129, 0.8281, 0.129, 0.8281, 0.129, 0.8281, 0.129, 0.8281, 0.129, 0.8281, 0.129, 0.8281, 0.129, 0.8281, 0.129, 0.8281, 0.129, 0.8281, 0.129, 0.8281, 0.129, 0.8281, 0.129, 0.8281, 0.129, 0.8281, 0.129, 0.8281, 0.129, 0.8281, 0.129, 0.8281, 0.129, 0.8281, 0.129, 0.8281, 0.129, 0.8281, 0.129, 0.8281, 0.129, 0.8281, 0.129, 0.8281, 0.129, 0.8281, 0.129, 0.8281, 0.129, 0.8281, 0.129, 0.8281, 0.129, 0.8281, 0.129, 0.8281, 0.129, 0.8281, 0.129, 0.8281, 0.129, 0.8281, 0.129, 0.8281, 0.129, 0.8281, 0.129, 0.8281, 0.129, 0.8281, 0.129, 0.8281, 0.129, 0.8281, 0.129, 0.8281, 0.129, 0.8281, 0.129, 0.8281, 0.129, 0.8281, 0.129, 0.8281, 0.129, 0.8281, 0.129, 0.8281, 0.129, 0.8281, 0.129, 0.8281, 0.129, 0.8281, 0.129, 0.8281, 0.129, 0.8281, 0.129, 0.8281, 0.129, 0.8281, 0.129, 0.8281, 0.129, 0.8281, 0.129, 0.8281, 0.129, 0.8281, 0.129, 0.8281, 0.129, 0.8281, 0.129, 0.8281, 0.129, 0.8281, 0.129, 0.8281, 0.129, 0.8281, 0.129, 0.8281, 0.129, 0.8281, 0.129, 0.8281, 0.129, 0.8281, 0.129, 0.8281, 0.129, 0.8281, 0.129, 0.8281, 0.129, 0.8281, 0.129, 0.8281, 0.129, 0.8281, 0.129, 0.8281, 0.129, 0.8281, 0.129, 0.8281, 0.129, 0.8281, 0.129, 0.8281, 0.129, 0.8281, 0.129, 0.8281, 0.129, 0.8281, 0.129, 0.8281, 0.129, 0.8281, 0.129, 0.8281, 0.129, 0.8281, 0.129, 0.8281, 0.129, 0.8281, 0.129, 0.8281, 0.129, 0.8281, 0.129, 0.8281, 0.129, 0.8281, 0.129, 0.8281, 0.129, 0.8281, 0.129, 0.8281, 0.129, 0.8281, 0.129, 0.8281, 0.129, 0.8281, 0.129, 0.8281, 0.129, 0.8281, 0.129, 0.8281, 0.129, 0.8281, 0.129, 0.8281, 0.129, 0.8281, 0.129, 0.8281, 0.129, 0.8281, 0.129, 0.8281, 0.129, 0.8281, 0.129, 0.8281, 0.129, 0.8281, 0.129, 0.8281, 0.129, 0.8281, 0.129, 0.8281, 0.129, 0.8281, 0.129, 0.8281, 0.129, 0.8281, 0.129, 0.8281, 0.129, 0.8281, 0.129, 0.8281, 0.129, 0.8281, 0.129, 0.8281, 0.129, 0.8281, 0.129, 0.8281, 0.129, 0.8281, 0.129, 0.8281, 0.129, 0.8281, 0.129, 0.8281, 0.129, 0.8281, 0.129, 0.8281, 0.129, 0.8281, 0.129, 0.8281, 0.129, 0.8281, 0.129, 0.8281, 0.129, 0.8281, 0.129, 0.8281, 0.129, 0.8281, 0.129, 0.8281, 0.129, 0.8281, 0.129, 0.8281, 0.129, 0.8281, 0.129, 0.8281, 0.129, 0.8281, 0.129, 0.8281, 0.129, 0.8281, 0.129, 0.8281, 0.129, 0.8281, 0.129, 0.8281, 0.129, 0.8281, 0.129, 0.8281, 0.129, 0.8281, 0.129, 0.8281, 0.129, 0.8281, 0.129, 0.8281, 0.129, 0.8281, 0.129, 0.8281, 0.129, 0.8281, 0.129, 0.8281, 0.129, 0.8281, 0.129, 0.8281, 0.129, 0.8281, 0.129, 0.8281, 0.129, 0.8281, 0.129, 0.8281, 0.129, 0.8281, 0.129, 0.8281, 0.129, 0.8281, 0.129, 0.8281, 0.129, 0.8281, 0.129, 0.8281, 0.129, 0.8281, 0.129, 0.8281, 0.129, 0.8281, 0.129, 0.8281, 0.129, 0.8281, 0.129, 0.8281, 0.129, 0.8281, 0.129, 0.8281, 0.129, 0.8281, 0.129, 0.8281, 0.129, 0.8281, 0.129, 0.8281, 0.129, 0.8281, 0.129, 0.8281, 0.129, 0.8281, 0.129, 0.8281, 0.129, 0.8281, 0.129, 0.8281, 0.129, 0.8281, 0.129, 0.8281, 0.129, 0.8281, 0.129, 0.8281, 0.129, 0.8281, 0.129, 0.8281, 0.129, 0.8281, 0.129, 0.8281, 0.129, 0.8281, 0.129, 0.8281, 0.129, 0.8281, 0.129, 0.8281, 0.129, 0.8281, 0.129, 0.8281, 0.129, 0.8281, 0.129, 0.8281, 0.129, 0.8281, 0.129, 0.8281, 0.129, 0.8281, 0.129, 0.8281, 0.129, 0.8281, 0.129, 0.8281, 0.129, 0.8281, 0.129, 0.8281, 0.129, 0.8281, 0.129, 0.8281, 0.129, 0.8281, 0.129, 0.8281, 0.129, 0.8281, 0.129, 0.8281, 0.129, 0.8281, 0.129, 0.8281, 0.129, 0.8281, 0.129, 0.8281, 0.129, 0.8281, 0.129, 0.8281, 0.129, 0.8281, 0.129, 0.8281, 0.129, 0.8281, 0.129, 0.8281, 0.129, 0.8281, 0.129, 0.8281, 0.129, 0.8281, 0.129, 0.8281, 0.129, 0.8281, 0.129, 0.8281, 0.129, 0.8281, 0.129, 0.8281, 0.129, 0.8281, 0.129, 0.8281, 0.129, 0.8281, 0.129, 0.8281, 0.129, 0.8281, 0.129, 0.8281, 0.129, 0.8281, 0.129, 0.8281, 0.129, 0.8281, 0.129, 0.8281, 0.129, 0.8281, 0.129, 0.8281, 0.129, 0.8281, 0.129, 0.8281, 0.129, 0.8281, 0.129, 0.8281, 0.129, 0.8281, 0.129, 0.8281, 0.129, 0.8281, 0.129, 0.8281, 0.129, 0.8281, 0.129, 0.8281, 0.129, 0.8281, 0.129, 0.8281, 0.129, 0.8281, 0.129, 0.8281, 0.129, 0.8281, 0.129, 0.8281, 0.129, 0.8281, 0.129, 0.8281, 0.129, 0.8281, 0.129, 0.8281, 0.129, 0.8281, 0.129, 0.8281, 0.129, 0.8281, 0.129, 0.8281, 0.129, 0.8281, 0.129, 0.8281, 0.129, 0.8281, 0.129, 0.8281, 0.129, 0.8281, 0.129, 0.8281, 0.129, 0.8281, 0.129, 0.8281, 0.129, 0.8281, 0.129, 0.8281, 0.129, 0.8281, 0.129, 0.8281, 0.129, 0.8281, 0.129, 0.8281, 0.129, 0.8281, 0.129, 0.8281, 0.129, 0.8281, 0.129, 0.8281, 0.129, 0.8281, 0.129, 0.8281, 0.129, 0.8281, 0.129, 0.8281, 0.129, 0.8281, 0.129, 0.8281, 0.129, 0.8281, 0.129, 0.8281, 0.129, 0.8281, 0.129, 0.8281, 0.129, 0.8281, 0.129, 0.8281, 0.129, 0.8281, 0.129, 0.8281, 0.129, 0.8281, 0.129, 0.8281, 0.129, 0.8281, 0.129, 0.8281, 0.129, 0.8281, 0.129, 0.8281, 0.129, 0.8281, 0.129, 0.8281, 0.129, 0.8281, 0.129, 0.8281, 0.129, 0.8281, 0.129, 0.8281, 0.129, 0.8281, 0.129, 0.8281, 0.129, 0.8281, 0.129, 0.8281, 0.129, 0.8281, 0.129, 0.8281, 0.129, 0.8281, 0.129, 0.8281, 0.129, 0.8281, 0.129, 0.8281, 0.129, 0.8281, 0.129, 0.8281, 0.129, 0.8281, 0.129, 0.8281, 0.129, 0.8281, 0.129, 0.8281, 0.129, 0.8281, 0.129, 0.8281, 0.129, 0.8281, 0.129, 0.8281, 0.129, 0.8281, 0.129, 0.8281, 0.129, 0.8281, 0.129, 0.8281, 0.129, 0.8281, 0.129, 0.8281, 0.129, 0.8281, 0.129, 0.8281, 0.129, 0.8281, 0.129, 0.8281, 0.129, 0.8281, 0.129, 0.8281, 0.129, 0.8281, 0.129, 0.8281, 0.129, 0.8281, 0.129, 0.8281, 0.129, 0.8281, 0.129, 0.8281, 0.129, 0.8281, 0.129, 0.8281, 0.129, 0.8281, 0.129, 0.8281, 0.129, 0.8281, 0.129, 0.8281, 0.129, 0.8281, 0.129, 0.8281, 0.129, 0.8281, 0.129, 0.8281, 0.129, 0.8281, 0.129, 0.8281, 0.129, 0.8281, 0.129, 0.8281, 0.129, 0.8281, 0.129, 0.8281, 0.129, 0.8281, 0.129, 0.8281, 0.129, 0.8281, 0.129, 0.8281, 0.129, 0.8281, 0.129, 0.8281, 0.129, 0.8281, 0.129, 0.8281, 0.129, 0.8281, 0.129, 0.8281, 0.129, 0.8281, 0.129, 0.8281, 0.129, 0.8281, 0.129, 0.8281, 0.129, 0.8281, 0.129, 0.8281, 0.129, 0.8281, 0.129, 0.8281])
me_circle_002.materials.append(mat_material_001)
me_circle_002.use_remesh_fix_poles = True
me_circle_002.use_remesh_preserve_attributes = False
me_circle_002.use_mirror_vertex_groups = False
me_circle_002.update()

# ---- objects
ob_trunk = bpy.data.objects.new('Trunk', me_cylinder_001)
ob_leafs = bpy.data.objects.new('Leafs', me_circle_002)

# ---- transforms, parenting, visibility, modifiers, constraints
ob_trunk.location = (0.0, 0.0, 0.0)
ob_trunk.lineart.crease_threshold = 0.0
ob_leafs.location = (0.0, 0.0, 0.0)
ob_leafs.lineart.crease_threshold = 0.0

# ---- collection membership
col_collection.objects.link(ob_trunk)
col_collection.objects.link(ob_leafs)

# ---- scene / render settings (as saved in the file)
scene.frame_start = 1; scene.frame_end = 250; scene.frame_set(95)
scene.render.engine = 'BLENDER_EEVEE_NEXT'
scene.cycles.use_denoising = False
scene.cycles.samples = 128
scene.cycles.sampling_pattern = 'TABULATED_SOBOL'
scene.cycles.use_adaptive_sampling = False
scene.cycles.use_light_tree = False
scene.view_settings.view_transform = 'Filmic'
bpy.context.view_layer.update()

# ---- added for rendering (the .blend has no active camera and no usable light): camera, sun
cam_auto = bpy.data.cameras.new('AutoCamera')
cam_auto.lens = 50.0
cam_auto.sensor_width = 36.0
cam_auto.clip_end = 1000.0
ob_auto_camera = bpy.data.objects.new('AutoCamera', cam_auto)
scene.collection.objects.link(ob_auto_camera)
ob_auto_camera.location = (15.3091, -16.4449, 17.1825)
ob_auto_camera.rotation_euler = (1.09748, -7.21219e-08, 0.694738)
scene.camera = ob_auto_camera
light_auto_sun = bpy.data.lights.new('AutoSun', 'SUN')
light_auto_sun.energy = 3.0
light_auto_sun.angle = 0.0523599
ob_auto_sun = bpy.data.objects.new('AutoSun', light_auto_sun)
scene.collection.objects.link(ob_auto_sun)
ob_auto_sun.rotation_euler = (0.872665, 0.174533, 0.523599)
bpy.context.view_layer.update()

